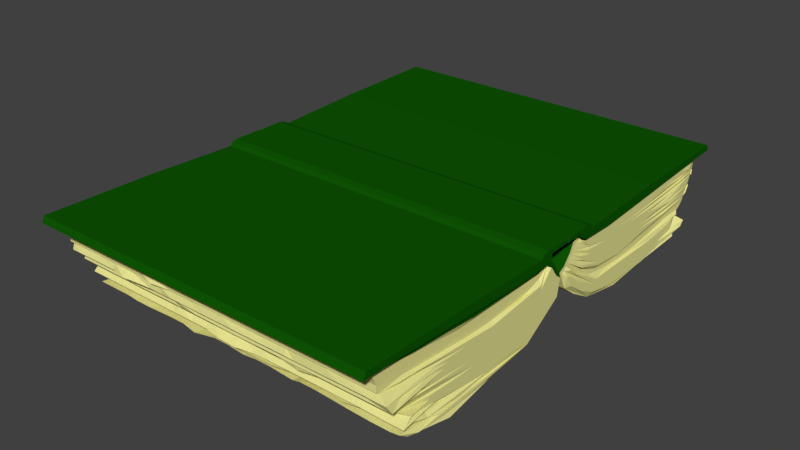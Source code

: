 # Source: livre1.blend  (saved by Blender 2.79.0; exported with 4.5.12 LTS)
import bpy
from mathutils import Matrix  # noqa: F401  (used for matrix-valued properties, if any)

bpy.ops.wm.read_factory_settings(use_empty=True)
scene = bpy.context.scene
scene.name = 'Scene'

# ---- collections
col_collection_1 = bpy.data.collections.new('Collection 1'); scene.collection.children.link(col_collection_1)

# ---- materials (node trees are filled in below, after node groups)
mat_papiern1 = bpy.data.materials.new('papierN1')
mat_papiern1.alpha_threshold = 0.0
mat_papiern1.use_transparent_shadow = False
mat_papiern1.diffuse_color = (0.7991, 0.7682, 0.2918, 1.0)
mat_papiern1.roughness = 0.5
mat_material = bpy.data.materials.new('Material')
mat_material.alpha_threshold = 0.0
mat_material.use_transparent_shadow = False
mat_material.diffuse_color = (0.004777, 0.09306, 0.0009106, 1.0)
mat_material.roughness = 0.5
mat_feu_001 = bpy.data.materials.new('feu.001')
mat_feu_001.alpha_threshold = 0.0
mat_feu_001.use_transparent_shadow = False
mat_feu_001.diffuse_color = (0.7991, 0.147, 0.0356, 1.0)
mat_feu_001.specular_color = (1.0, 0.0, 0.01844)
mat_feu_001.roughness = 0.5
mat_feu_001.specular_intensity = 1.0
mat_glace_001 = bpy.data.materials.new('glace.001')
mat_glace_001.alpha_threshold = 0.0
mat_glace_001.use_transparent_shadow = False
mat_glace_001.diffuse_color = (0.0319, 0.3372, 0.7991, 1.0)
mat_glace_001.roughness = 0.5
mat_foudre_001 = bpy.data.materials.new('foudre.001')
mat_foudre_001.alpha_threshold = 0.0
mat_foudre_001.use_transparent_shadow = False
mat_foudre_001.diffuse_color = (0.7991, 0.7379, 0.05286, 1.0)
mat_foudre_001.specular_color = (0.001911, 0.0, 1.0)
mat_foudre_001.roughness = 0.5
mat_foudre_001.specular_intensity = 1.0
mat_vent = bpy.data.materials.new('vent')
mat_vent.alpha_threshold = 0.0
mat_vent.use_transparent_shadow = False
mat_vent.diffuse_color = (0.5395, 0.9911, 1.0, 1.0)
mat_vent.roughness = 0.5
mat_exterieur = bpy.data.materials.new('exterieur')
mat_exterieur.alpha_threshold = 0.0
mat_exterieur.use_transparent_shadow = False
mat_exterieur.diffuse_color = (0.004777, 0.09306, 0.0009106, 1.0)
mat_exterieur.roughness = 0.5
mat_papiern1_001 = bpy.data.materials.new('papierN1.001')
mat_papiern1_001.alpha_threshold = 0.0
mat_papiern1_001.use_transparent_shadow = False
mat_papiern1_001.diffuse_color = (0.7991, 0.7682, 0.2918, 1.0)
mat_papiern1_001.roughness = 0.5
mat_feu = bpy.data.materials.new('feu')
mat_feu.alpha_threshold = 0.0
mat_feu.use_transparent_shadow = False
mat_feu.diffuse_color = (0.7991, 0.147, 0.0356, 1.0)
mat_feu.specular_color = (1.0, 0.01014, 0.007907)
mat_feu.roughness = 0.5
mat_glace = bpy.data.materials.new('glace')
mat_glace.alpha_threshold = 0.0
mat_glace.use_transparent_shadow = False
mat_glace.diffuse_color = (0.0319, 0.3372, 0.7991, 1.0)
mat_glace.roughness = 0.5
mat_foudre = bpy.data.materials.new('foudre')
mat_foudre.alpha_threshold = 0.0
mat_foudre.use_transparent_shadow = False
mat_foudre.diffuse_color = (0.7991, 0.7379, 0.05286, 1.0)
mat_foudre.specular_color = (0.001846, 0.001573, 1.0)
mat_foudre.roughness = 0.5
mat_vent_001 = bpy.data.materials.new('vent.001')
mat_vent_001.alpha_threshold = 0.0
mat_vent_001.use_transparent_shadow = False
mat_vent_001.diffuse_color = (0.5395, 0.9911, 1.0, 1.0)
mat_vent_001.roughness = 0.5

# ---- material node trees

# ---- world
world_world = bpy.data.worlds.new('World'); scene.world = world_world
world_world.color = (0.05088, 0.05088, 0.05088)
world_world.use_sun_shadow = False
world_world.sun_shadow_jitter_overblur = 0.0
world_world.cycles.sampling_method = 'MANUAL'

# ---- meshes
me_cube = bpy.data.meshes.new('Cube')
me_cube.from_pydata([], [], [])
me_cube.use_remesh_preserve_volume = False
me_cube.use_remesh_preserve_attributes = False
me_cube.use_mirror_vertex_groups = False
me_cube.update()
me_cube_002 = bpy.data.meshes.new('Cube.002')
me_cube_002.from_pydata([(3.307, 4.3, 0.404), (3.357, 4.335, 0.3112), (3.357, 4.377, 0.2237), (3.307, 4.378, 0.1584), (3.307, 4.419, 0.07652), (3.307, 4.428, -0.06447), (3.307, 4.232, 0.5131), (3.307, 4.159, 0.595), (3.307, 4.159, 0.6541), (3.307, 4.037, 0.7724), (3.307, 3.959, 0.7997), (3.366, 3.977, 0.8868), (3.307, 4.009, 0.9907), (3.434, 3.918, 1.081), (3.434, 3.89, 1.189), (3.307, 3.723, 1.254), (3.307, 2.795, 1.358), (3.307, 1.797, 1.423), (3.307, 0.9103, 1.255), (3.307, 0.4606, 0.993), (3.307, 0.1486, 0.7518), (3.366, 0.1106, 0.3147), (3.366, 0.2566, 0.1385), (3.366, 0.3453, -0.02535), (3.366, 0.5423, -0.01355), (3.366, 0.4289, -0.1685), (3.366, 4.224, -0.1413), (3.307, 4.455, -0.1352), (3.307, 3.575, 1.163), (3.307, 3.127, 1.218), (3.307, 2.619, 1.289), (3.307, 1.965, 1.294), (3.307, 1.462, 1.273), (3.307, 0.9276, 1.158), (3.307, 0.5837, 0.9834), (3.307, 0.2508, 0.7433), (3.307, 0.1144, 0.5195), (3.307, 0.05038, 0.4415), (3.366, 0.1142, 0.4067), (3.366, 0.1641, 0.3512), (3.366, 0.2252, 0.3067), (3.307, 0.2359, 0.2669), (3.366, 0.3085, 0.1846), (3.366, 0.3418, 0.129), (3.366, 0.3696, 0.0624), (3.366, 0.4196, 0.01798), (3.366, 0.4696, 0.01798), (3.366, 0.2641, 0.5678), (3.366, 0.4807, 0.751), (3.366, 0.7583, 0.9454), (3.366, 1.053, 1.056), (3.366, 1.464, 1.14), (3.366, 1.947, 1.151), (3.366, 2.147, 1.168), (3.366, 2.635, 1.168), (3.366, 3.207, 1.129), (3.366, 3.674, 1.062), (3.366, 3.666, 0.9368), (3.366, 3.272, 1.026), (3.366, 2.783, 1.059), (3.366, 2.244, 1.065), (3.366, 1.767, 1.048), (3.366, 1.389, 1.026), (3.366, 1.05, 0.9535), (3.366, 0.7281, 0.8202), (3.366, 0.4172, 0.6036), (3.366, 0.2395, 0.437), (3.366, 3.891, -0.03039), (3.366, 3.091, 0.008482), (3.366, 2.369, 0.07512), (3.366, 1.658, 0.1084), (3.366, 0.9753, 0.1029), (3.366, 0.581, 0.05846), (3.366, 0.6584, 0.1402), (3.366, 1.314, 0.1624), (3.366, 2.002, 0.179), (3.366, 2.746, 0.1124), (3.366, 3.23, 0.07351), (3.366, 4.151, 0.04019), (3.366, 0.7805, 0.2179), (3.366, 1.652, 0.2401), (3.366, 2.508, 0.1957), (3.366, 3.191, 0.129), (3.366, 3.824, 0.1068), (3.366, 0.6917, 0.2679), (3.366, 1.269, 0.3179), (3.366, 1.986, 0.2845), (3.366, 3.024, 0.2068), (3.366, 3.852, 0.179), (3.366, 0.775, 0.3678), (3.366, 1.458, 0.4178), (3.366, 2.174, 0.3456), (3.366, 3.041, 0.3012), (3.366, 3.674, 0.2956), (3.366, 3.45, 0.363), (3.366, 2.678, 0.363), (3.366, 1.906, 0.4796), (3.366, 1.134, 0.5296), (3.366, 0.7013, 0.4074), (3.366, 0.4792, 0.2852), (3.366, 0.564, 0.3956), (3.366, 1.008, 0.5622), (3.366, 1.564, 0.59), (3.366, 2.452, 0.5011), (3.366, 2.874, 0.44), (3.366, 3.613, 0.4567), (3.307, 3.095, 0.5295), (3.307, 2.364, 0.5786), (3.307, 1.627, 0.6823), (3.307, 1.032, 0.6496), (3.307, 0.5628, 0.5022), (3.307, 0.5416, 0.5397), (3.307, 1.076, 0.7144), (3.307, 1.71, 0.769), (3.307, 2.495, 0.6762), (3.307, 3.276, 0.6216), (3.366, 3.432, 0.71), (3.366, 2.449, 0.7822), (3.366, 1.788, 0.8433), (3.366, 1.116, 0.7878), (3.366, 0.544, 0.5934), (3.366, 0.4973, 0.6066), (3.366, 0.9416, 0.8232), (3.366, 1.569, 0.9232), (3.366, 2.18, 0.9509), (3.366, 2.991, 0.8843), (3.366, 3.563, 0.801), (3.366, 3.685, 0.8627), (3.307, 3.253, 0.9334), (3.307, 2.806, 0.9703), (3.307, 3.23, 0.894), (3.307, 3.532, 0.8334), (3.366, 3.856, 0.8386), (-3.291, 4.419, 0.07652), (-3.291, 4.378, 0.1584), (-3.291, 4.369, 0.2357), (-3.291, 4.332, 0.313), (-3.291, 4.159, 0.6541), (-3.291, 4.037, 0.7724), (-3.291, 4.3, 0.404), (-3.291, 4.232, 0.5131), (-3.291, 4.159, 0.595), (-3.291, 4.428, -0.06447), (-3.348, 4.546, -0.1524), (-3.291, 3.959, 0.7997), (-3.291, 3.896, 0.8861), (-3.425, 4.013, 0.9861), (-3.425, 3.918, 1.081), (-3.291, 3.891, 1.186), (-3.348, 3.801, 1.262), (-3.291, 2.795, 1.358), (-3.291, 1.797, 1.423), (-3.291, 0.9103, 1.255), (-3.291, 0.4606, 0.993), (-3.291, 0.1486, 0.7518), (-3.291, 0.09595, 0.3238), (-3.291, 0.2395, 0.1507), (-3.291, 0.3266, -0.0104), (-3.291, 0.422, -0.05883), (-3.291, 0.5203, 0.0012), (-3.348, 1.242, 0.04783), (-3.348, 3.458, -0.1024), (-3.348, 3.65, 1.169), (-3.348, 3.195, 1.225), (-3.348, 2.678, 1.297), (-3.348, 2.012, 1.302), (-3.348, 1.501, 1.28), (-3.348, 0.9567, 1.164), (-3.348, 0.6069, 0.9859), (-3.348, 0.2681, 0.7415), (-3.348, 0.1293, 0.5138), (-3.291, 0.05038, 0.4415), (-3.291, 0.0995, 0.4142), (-3.291, 0.1486, 0.3596), (-3.291, 0.2086, 0.316), (-3.291, 0.2359, 0.2669), (-3.291, 0.2905, 0.1959), (-3.291, 0.3233, 0.1413), (-3.291, 0.3505, 0.07584), (-3.291, 0.3997, 0.03218), (-3.291, 0.4488, 0.03218), (-3.348, 0.2641, 0.5678), (-3.348, 0.4807, 0.751), (-3.348, 0.7583, 0.9454), (-3.348, 1.053, 1.056), (-3.348, 1.464, 1.14), (-3.348, 1.947, 1.151), (-3.348, 2.147, 1.168), (-3.348, 2.635, 1.168), (-3.348, 3.207, 1.129), (-3.348, 3.674, 1.062), (-3.348, 3.666, 0.9368), (-3.348, 3.272, 1.026), (-3.348, 2.783, 1.059), (-3.348, 2.244, 1.065), (-3.348, 1.767, 1.048), (-3.348, 1.389, 1.026), (-3.348, 1.05, 0.9535), (-3.348, 0.7281, 0.8202), (-3.348, 0.4172, 0.6036), (-3.348, 0.2395, 0.437), (-3.348, 3.891, -0.03039), (-3.348, 3.091, 0.008482), (-3.348, 2.369, 0.07512), (-3.348, 1.658, 0.1084), (-3.348, 0.9753, 0.1029), (-3.348, 0.581, 0.05846), (-3.348, 0.6584, 0.1402), (-3.348, 1.314, 0.1624), (-3.348, 2.002, 0.179), (-3.348, 2.746, 0.1124), (-3.348, 3.23, 0.07351), (-3.348, 4.151, 0.04019), (-3.348, 0.7805, 0.2179), (-3.348, 1.652, 0.2401), (-3.348, 2.508, 0.1957), (-3.348, 3.191, 0.129), (-3.348, 3.824, 0.1068), (-3.348, 0.6917, 0.2679), (-3.348, 1.269, 0.3179), (-3.348, 1.986, 0.2845), (-3.348, 3.024, 0.2068), (-3.348, 3.852, 0.179), (-3.348, 0.775, 0.3678), (-3.348, 1.458, 0.4178), (-3.348, 2.174, 0.3456), (-3.348, 3.041, 0.3012), (-3.348, 3.674, 0.2956), (-3.348, 3.45, 0.363), (-3.348, 2.678, 0.363), (-3.348, 1.906, 0.4796), (-3.348, 1.134, 0.5296), (-3.348, 0.7013, 0.4074), (-3.348, 0.4792, 0.2852), (-3.348, 0.564, 0.3956), (-3.348, 1.008, 0.5622), (-3.348, 1.564, 0.59), (-3.348, 2.452, 0.5011), (-3.348, 2.874, 0.44), (-3.348, 3.613, 0.4567), (-3.348, 3.162, 0.524), (-3.348, 2.418, 0.574), (-3.348, 1.668, 0.6795), (-3.348, 1.063, 0.6462), (-3.348, 0.5856, 0.4962), (-3.348, 0.564, 0.5344), (-3.348, 1.108, 0.7121), (-3.348, 1.752, 0.7677), (-3.348, 2.552, 0.6733), (-3.348, 3.346, 0.6177), (-3.291, 3.36, 0.7123), (-3.291, 2.394, 0.7833), (-3.291, 1.744, 0.8433), (-3.291, 1.084, 0.7887), (-3.291, 0.5219, 0.5977), (-3.291, 0.4761, 0.6107), (-3.291, 0.9127, 0.8235), (-3.291, 1.529, 0.9218), (-3.291, 2.13, 0.9491), (-3.291, 2.927, 0.8836), (-3.291, 3.489, 0.8017), (-3.348, 3.685, 0.8627), (-3.348, 3.323, 0.935), (-3.348, 2.868, 0.9725), (-3.348, 3.299, 0.8949), (-3.348, 3.607, 0.8333), (-3.348, 3.856, 0.8386), (-3.348, 4.224, -0.1413), (-3.348, 2.275, -0.04131), (-3.348, 0.5247, 0.004921), (-3.348, 0.4423, -0.07463), (-3.348, 0.4289, -0.1685), (-3.348, 0.54, -0.261), (-3.348, 0.6677, -0.2277), (-3.348, 0.7066, -0.1666), (-3.348, 2.561, -0.2388), (-3.348, 4.763, -0.1535), (-3.348, 4.706, -0.2715), (3.366, 4.763, -0.1535), (3.366, 4.706, -0.2715), (3.366, 0.7066, -0.1666), (3.366, 0.6677, -0.2277), (3.366, 0.54, -0.261), (3.366, 2.561, -0.2388), (3.366, 0.4423, -0.07463), (3.366, 1.242, 0.008667), (3.366, 2.275, -0.04131), (3.366, 3.458, -0.1024), (3.366, 4.546, -0.1524), (3.462, 4.706, -0.2715), (3.462, 4.763, -0.1535), (3.462, 2.561, -0.2388), (3.462, 0.7066, -0.1666), (3.462, 0.6677, -0.2277), (3.462, 0.54, -0.261), (3.462, 0.4289, -0.1685), (3.462, 0.5423, -0.01354), (3.462, 1.242, 0.008671), (3.462, 0.4423, -0.07463), (3.462, 2.275, -0.04131), (3.462, 3.458, -0.1024), (3.462, 4.224, -0.1413), (3.462, 4.546, -0.1524), (-3.404, 4.763, -0.1535), (-3.404, 4.546, -0.1524), (-3.404, 4.224, -0.1413), (-3.404, 3.458, -0.1024), (-3.404, 2.275, -0.04131), (-3.404, 4.706, -0.2715), (-3.404, 2.561, -0.2388), (-3.404, 0.7066, -0.1666), (-3.404, 0.6677, -0.2277), (-3.404, 0.54, -0.2611), (-3.404, 0.4289, -0.1685), (-3.404, 0.5423, -0.01355), (-3.404, 1.242, 0.008665), (-3.404, 0.4423, -0.07463), (3.328, 4.443, -0.1159), (2.913, 4.443, -0.1159), (2.247, 4.518, -0.08037), (1.841, 4.428, -0.06447), (1.474, 4.428, -0.06447), (1.108, 4.428, -0.06447), (0.7549, 4.518, -0.08037), (0.3819, 4.518, -0.08037), (0.008913, 4.518, -0.08037), (-0.3587, 4.428, -0.06447), (-0.7252, 4.428, -0.06447), (-1.092, 4.428, -0.06447), (-1.458, 4.428, -0.06447), (-2.064, 4.443, -0.1159), (-2.479, 4.443, -0.1159), (-2.558, 4.428, -0.06447), (-2.925, 4.428, -0.06447), (-2.925, 4.419, 0.07652), (-2.558, 4.419, 0.07652), (-2.479, 4.433, 0.0436), (-2.064, 4.433, 0.0436), (-1.458, 4.419, 0.07652), (-1.235, 4.433, 0.0436), (-0.8198, 4.433, 0.0436), (-0.3587, 4.419, 0.07652), (0.007876, 4.419, 0.07652), (0.3744, 4.419, 0.07652), (0.7549, 4.509, 0.06309), (1.108, 4.419, 0.07652), (1.669, 4.433, 0.0436), (2.083, 4.433, 0.0436), (2.207, 4.419, 0.07652), (2.913, 4.433, 0.0436), (3.328, 4.433, 0.0436), (2.94, 4.232, 0.5131), (2.913, 4.222, 0.5376), (2.498, 4.222, 0.5376), (1.841, 4.232, 0.5131), (1.474, 4.232, 0.5131), (1.108, 4.232, 0.5131), (0.741, 4.232, 0.5131), (0.4245, 4.222, 0.5376), (0.00973, 4.222, 0.5376), (-0.3587, 4.232, 0.5131), (-0.8198, 4.222, 0.5376), (-1.235, 4.222, 0.5376), (-1.458, 4.232, 0.5131), (-1.825, 4.232, 0.5131), (-2.191, 4.232, 0.5131), (-2.894, 4.222, 0.5376), (-3.308, 4.222, 0.5376), (-2.925, 4.159, 0.595), (-2.558, 4.159, 0.595), (-2.479, 4.14, 0.6302), (-2.064, 4.14, 0.6302), (-1.458, 4.159, 0.595), (-1.092, 4.159, 0.595), (-0.7252, 4.159, 0.595), (-0.3587, 4.159, 0.595), (0.007876, 4.159, 0.595), (0.3744, 4.159, 0.595), (0.741, 4.159, 0.595), (1.108, 4.159, 0.595), (1.474, 4.159, 0.595), (1.841, 4.159, 0.595), (2.247, 4.245, 0.5906), (2.62, 4.245, 0.5906), (2.94, 4.159, 0.595), (2.94, 4.455, -0.1352), (2.62, 4.546, -0.1524), (2.247, 4.546, -0.1524), (1.841, 4.455, -0.1352), (1.474, 4.455, -0.1352), (1.108, 4.455, -0.1352), (0.7549, 4.546, -0.1524), (0.3819, 4.546, -0.1524), (0.008913, 4.546, -0.1524), (-0.3641, 4.546, -0.1524), (-0.737, 4.546, -0.1524), (-1.092, 4.455, -0.1352), (-1.458, 4.455, -0.1352), (-1.825, 4.455, -0.1352), (-2.191, 4.455, -0.1352), (-2.558, 4.455, -0.1352), (-2.975, 4.546, -0.1524), (2.94, 4.037, 0.7724), (2.574, 4.037, 0.7724), (2.207, 4.037, 0.7724), (1.841, 4.037, 0.7724), (1.474, 4.037, 0.7724), (1.108, 4.037, 0.7724), (0.741, 4.037, 0.7724), (0.3744, 4.037, 0.7724), (0.007877, 4.037, 0.7724), (-0.405, 4.001, 0.8309), (-0.8198, 4.001, 0.8309), (-1.092, 4.037, 0.7724), (-1.458, 4.037, 0.7724), (-1.825, 4.037, 0.7724), (-2.191, 4.037, 0.7724), (-2.558, 4.037, 0.7724), (-2.925, 4.037, 0.7724), (-2.925, 3.959, 0.7997), (-2.558, 3.959, 0.7997), (-2.191, 3.959, 0.7997), (-1.825, 3.959, 0.7997), (-1.458, 3.959, 0.7997), (-1.11, 4.042, 0.7989), (-0.7252, 3.959, 0.7997), (-0.3587, 3.959, 0.7997), (0.007876, 3.959, 0.7997), (0.3744, 3.959, 0.7997), (0.741, 3.959, 0.7997), (1.108, 3.959, 0.7997), (1.474, 3.959, 0.7997), (1.841, 3.959, 0.7997), (2.207, 3.959, 0.7997), (2.574, 3.959, 0.7997), (2.94, 3.959, 0.7997), (2.94, 3.896, 0.8861), (2.574, 3.896, 0.8861), (2.207, 3.896, 0.8861), (1.874, 3.977, 0.8868), (1.474, 3.896, 0.8861), (1.108, 3.896, 0.8861), (0.741, 3.896, 0.8861), (0.3744, 3.896, 0.8861), (0.008913, 3.977, 0.8868), (-0.3587, 3.896, 0.8861), (-0.7252, 3.896, 0.8861), (-1.092, 3.896, 0.8861), (-1.458, 3.896, 0.8861), (-1.825, 3.896, 0.8861), (-2.191, 3.896, 0.8861), (-2.558, 3.896, 0.8861), (-2.925, 3.896, 0.8861), (-3.044, 4.013, 0.9861), (-2.663, 4.013, 0.9861), (-2.282, 4.013, 0.9861), (-1.825, 4.009, 0.9907), (-1.458, 4.009, 0.9907), (-1.092, 4.009, 0.9907), (-0.7252, 4.009, 0.9907), (-0.3587, 4.009, 0.9907), (0.008912, 4.092, 0.9933), (0.3857, 4.013, 0.9861), (0.7668, 4.013, 0.9861), (1.108, 4.009, 0.9907), (1.529, 4.013, 0.9861), (1.944, 4.099, 0.9888), (2.291, 4.013, 0.9861), (2.672, 4.013, 0.9861), (2.94, 4.009, 0.9907), (-3.044, 3.918, 1.081), (-2.663, 3.918, 1.081), (-2.282, 3.918, 1.081), (-1.825, 3.918, 1.082), (-1.52, 3.918, 1.081), (-1.139, 3.918, 1.081), (-0.7252, 3.918, 1.082), (-0.3765, 3.918, 1.081), (0.004596, 3.918, 1.081), (0.3857, 3.918, 1.081), (0.7668, 3.918, 1.081), (1.128, 4.0, 1.086), (1.557, 4.003, 1.085), (1.944, 4.003, 1.085), (2.332, 4.003, 1.085), (2.72, 4.003, 1.085), (3.053, 3.918, 1.081), (-2.925, 3.891, 1.186), (-2.663, 3.89, 1.189), (-2.282, 3.89, 1.189), (-1.825, 3.891, 1.186), (-1.52, 3.89, 1.189), (-1.139, 3.89, 1.189), (-0.737, 3.972, 1.192), (-0.3765, 3.89, 1.189), (0.004596, 3.89, 1.189), (0.3744, 3.891, 1.186), (0.741, 3.891, 1.186), (1.148, 3.89, 1.189), (1.529, 3.89, 1.189), (1.841, 3.891, 1.186), (2.291, 3.89, 1.189), (2.672, 3.89, 1.189), (3.053, 3.89, 1.189), (2.993, 3.685, 0.8627), (2.62, 3.685, 0.8627), (2.207, 3.609, 0.8624), (1.841, 3.609, 0.8624), (1.474, 3.609, 0.8624), (1.108, 3.609, 0.8624), (0.741, 3.609, 0.8624), (0.3744, 3.609, 0.8624), (0.008913, 3.685, 0.8627), (-0.3587, 3.609, 0.8624), (-0.7252, 3.609, 0.8624), (-1.092, 3.609, 0.8624), (-1.458, 3.609, 0.8624), (-1.825, 3.609, 0.8624), (-2.191, 3.609, 0.8624), (-2.558, 3.609, 0.8624), (-2.925, 3.609, 0.8624), (-2.925, 3.723, 1.254), (-2.663, 3.715, 1.26), (-2.282, 3.715, 1.26), (-1.825, 3.723, 1.254), (-1.458, 3.723, 1.254), (-1.092, 3.723, 1.254), (-0.737, 3.801, 1.262), (-0.3587, 3.723, 1.254), (0.007876, 3.723, 1.254), (0.3744, 3.723, 1.254), (0.741, 3.723, 1.254), (1.148, 3.715, 1.26), (1.529, 3.715, 1.26), (1.841, 3.723, 1.254), (2.207, 3.723, 1.254), (2.574, 3.723, 1.254), (2.94, 3.723, 1.254), (2.94, 3.253, 0.9334), (2.574, 3.253, 0.9334), (2.207, 3.253, 0.9334), (1.841, 3.253, 0.9334), (1.474, 3.253, 0.9334), (1.108, 3.253, 0.9334), (0.741, 3.253, 0.9334), (0.3744, 3.253, 0.9334), (0.007877, 3.253, 0.9334), (-0.3587, 3.253, 0.9334), (-0.7252, 3.253, 0.9334), (-1.092, 3.253, 0.9334), (-1.458, 3.253, 0.9334), (-1.825, 3.253, 0.9334), (-2.191, 3.253, 0.9334), (-2.558, 3.253, 0.9334), (-2.925, 3.253, 0.9334), (-2.925, 2.795, 1.358), (-2.558, 2.795, 1.358), (-2.191, 2.795, 1.358), (-1.825, 2.795, 1.358), (-1.458, 2.795, 1.358), (-1.092, 2.795, 1.358), (-0.7252, 2.795, 1.358), (-0.3587, 2.795, 1.358), (0.007876, 2.795, 1.358), (0.3819, 2.857, 1.367), (0.741, 2.795, 1.358), (1.108, 2.795, 1.358), (1.474, 2.795, 1.358), (1.841, 2.795, 1.358), (2.207, 2.795, 1.358), (2.62, 2.857, 1.367), (2.94, 2.795, 1.358), (2.94, 2.806, 0.9703), (2.574, 2.806, 0.9703), (2.207, 2.806, 0.9703), (1.874, 2.868, 0.9725), (1.474, 2.806, 0.9703), (1.108, 2.806, 0.9703), (0.741, 2.806, 0.9703), (0.3744, 2.806, 0.9703), (0.007877, 2.806, 0.9703), (-0.3587, 2.806, 0.9703), (-0.7252, 2.806, 0.9703), (-1.092, 2.806, 0.9703), (-1.458, 2.806, 0.9703), (-1.856, 2.868, 0.9725), (-2.191, 2.806, 0.9703), (-2.558, 2.806, 0.9703), (-2.925, 2.806, 0.9703), (-2.925, 1.797, 1.423), (-2.558, 1.797, 1.423), (-2.191, 1.797, 1.423), (-1.825, 1.797, 1.423), (-1.458, 1.797, 1.423), (-1.092, 1.797, 1.423), (-0.7252, 1.797, 1.423), (-0.3587, 1.797, 1.423), (0.007876, 1.797, 1.423), (0.3744, 1.797, 1.423), (0.741, 1.797, 1.423), (1.108, 1.797, 1.423), (1.474, 1.797, 1.423), (1.841, 1.797, 1.423), (2.207, 1.797, 1.423), (2.574, 1.797, 1.423), (2.94, 1.797, 1.423), (2.94, 3.23, 0.894), (2.574, 3.23, 0.894), (2.207, 3.23, 0.894), (1.841, 3.23, 0.894), (1.474, 3.23, 0.894), (1.108, 3.23, 0.894), (0.741, 3.23, 0.894), (0.3744, 3.23, 0.894), (0.007877, 3.23, 0.894), (-0.3587, 3.23, 0.894), (-0.7252, 3.23, 0.894), (-1.092, 3.23, 0.894), (-1.458, 3.23, 0.894), (-1.825, 3.23, 0.894), (-2.229, 3.299, 0.8949), (-2.558, 3.23, 0.894), (-2.925, 3.23, 0.894), (-2.925, 0.9103, 1.255), (-2.602, 0.9391, 1.262), (-2.191, 0.9103, 1.255), (-1.825, 0.9103, 1.255), (-1.458, 0.9103, 1.255), (-1.092, 0.9103, 1.255), (-0.7252, 0.9103, 1.255), (-0.3587, 0.9103, 1.255), (0.007876, 0.9103, 1.255), (0.3744, 0.9103, 1.255), (0.741, 0.9103, 1.255), (1.128, 0.9391, 1.262), (1.474, 0.9103, 1.255), (1.841, 0.9103, 1.255), (2.207, 0.9103, 1.255), (2.574, 0.9103, 1.255), (2.94, 0.9103, 1.255), (2.94, 3.532, 0.8334), (2.574, 3.532, 0.8334), (2.207, 3.532, 0.8334), (1.841, 3.532, 0.8334), (1.474, 3.532, 0.8334), (1.108, 3.532, 0.8334), (0.741, 3.532, 0.8334), (0.3744, 3.532, 0.8334), (0.007877, 3.532, 0.8334), (-0.3587, 3.532, 0.8334), (-0.7252, 3.532, 0.8334), (-1.092, 3.532, 0.8334), (-1.458, 3.532, 0.8334), (-1.825, 3.532, 0.8334), (-2.229, 3.607, 0.8333), (-2.558, 3.532, 0.8334), (-2.925, 3.532, 0.8334), (-2.925, 0.4606, 0.993), (-2.558, 0.4606, 0.993), (-2.191, 0.4606, 0.993), (-1.825, 0.4606, 0.993), (-1.458, 0.4606, 0.993), (-1.092, 0.4606, 0.993), (-0.7252, 0.4606, 0.993), (-0.3587, 0.4606, 0.993), (0.007876, 0.4606, 0.993), (0.3744, 0.4606, 0.993), (0.741, 0.4606, 0.993), (1.108, 0.4606, 0.993), (1.474, 0.4606, 0.993), (1.841, 0.4606, 0.993), (2.207, 0.4606, 0.993), (2.574, 0.4606, 0.993), (2.94, 0.4606, 0.993), (2.94, 3.777, 0.8387), (2.574, 3.777, 0.8387), (2.207, 3.777, 0.8387), (1.874, 3.856, 0.8386), (1.501, 3.856, 0.8386), (1.128, 3.856, 0.8386), (0.7549, 3.856, 0.8386), (0.3744, 3.777, 0.8387), (0.007877, 3.777, 0.8387), (-0.3587, 3.777, 0.8387), (-0.7252, 3.777, 0.8387), (-1.092, 3.777, 0.8387), (-1.458, 3.777, 0.8387), (-1.856, 3.856, 0.8386), (-2.191, 3.777, 0.8387), (-2.558, 3.777, 0.8387), (-2.925, 3.777, 0.8387), (-2.925, 0.1486, 0.7518), (-2.558, 0.1486, 0.7518), (-2.191, 0.1486, 0.7518), (-1.825, 0.1486, 0.7518), (-1.458, 0.1486, 0.7518), (-1.092, 0.1486, 0.7518), (-0.7252, 0.1486, 0.7518), (-0.3587, 0.1486, 0.7518), (0.007876, 0.1486, 0.7518), (0.3744, 0.1486, 0.7518), (0.741, 0.1486, 0.7518), (1.108, 0.1486, 0.7518), (1.474, 0.1486, 0.7518), (1.841, 0.1486, 0.7518), (2.207, 0.1486, 0.7518), (2.574, 0.1486, 0.7518), (2.94, 0.1486, 0.7518), (-3.308, 4.387, 0.1362), (-2.894, 4.387, 0.1362), (-2.191, 4.378, 0.1584), (-1.825, 4.378, 0.1584), (-1.458, 4.378, 0.1584), (-1.235, 4.387, 0.1362), (-0.8198, 4.387, 0.1362), (-0.3587, 4.378, 0.1584), (0.007876, 4.378, 0.1584), (0.3744, 4.378, 0.1584), (0.741, 4.378, 0.1584), (1.108, 4.378, 0.1584), (1.669, 4.387, 0.1362), (2.083, 4.387, 0.1362), (2.207, 4.378, 0.1584), (2.574, 4.378, 0.1584), (2.94, 4.378, 0.1584), (3.097, 4.377, 0.2237), (2.574, 4.369, 0.2357), (2.207, 4.369, 0.2357), (1.841, 4.369, 0.2357), (1.474, 4.369, 0.2357), (1.108, 4.369, 0.2357), (0.741, 4.369, 0.2357), (0.3744, 4.369, 0.2357), (0.007877, 4.369, 0.2357), (-0.3587, 4.369, 0.2357), (-0.7252, 4.369, 0.2357), (-1.092, 4.369, 0.2357), (-1.458, 4.369, 0.2357), (-1.825, 4.369, 0.2357), (-2.191, 4.369, 0.2357), (-2.894, 4.377, 0.2237), (-3.308, 4.377, 0.2237), (-2.925, 4.332, 0.313), (-2.558, 4.332, 0.313), (-2.191, 4.332, 0.313), (-1.825, 4.332, 0.313), (-1.458, 4.332, 0.313), (-1.092, 4.332, 0.313), (-0.7252, 4.332, 0.313), (-0.3587, 4.332, 0.313), (0.007876, 4.332, 0.313), (0.3744, 4.332, 0.313), (0.741, 4.332, 0.313), (1.108, 4.332, 0.313), (1.669, 4.335, 0.3112), (2.083, 4.335, 0.3112), (2.207, 4.332, 0.313), (2.574, 4.332, 0.313), (3.097, 4.335, 0.3112), (2.94, 4.159, 0.6541), (2.62, 4.245, 0.6508), (2.247, 4.245, 0.6508), (1.841, 4.159, 0.6541), (1.474, 4.159, 0.6541), (1.108, 4.159, 0.6541), (0.7549, 4.245, 0.6508), (0.3744, 4.159, 0.6541), (0.007877, 4.159, 0.6541), (-0.405, 4.14, 0.6971), (-0.8198, 4.14, 0.6971), (-1.092, 4.159, 0.6541), (-1.458, 4.159, 0.6541), (-2.064, 4.14, 0.6971), (-2.479, 4.14, 0.6971), (-2.558, 4.159, 0.6541), (-2.925, 4.159, 0.6541), (2.94, 4.3, 0.404), (2.913, 4.299, 0.4141), (2.498, 4.299, 0.4141), (2.083, 4.299, 0.4141), (1.669, 4.299, 0.4141), (1.108, 4.3, 0.404), (0.741, 4.3, 0.404), (0.4245, 4.299, 0.4141), (0.00973, 4.299, 0.4141), (-0.3587, 4.3, 0.404), (-0.8198, 4.299, 0.4141), (-1.235, 4.299, 0.4141), (-1.458, 4.3, 0.404), (-1.856, 4.389, 0.3963), (-2.191, 4.3, 0.404), (-2.894, 4.299, 0.4141), (-3.308, 4.299, 0.4141), (-3.348, 4.226, -0.1457), (3.366, 4.226, -0.1457), (-3.348, 3.46, -0.1057), (3.366, 3.46, -0.1057), (-3.348, 2.267, -0.04575), (3.366, 2.267, -0.04575), (-3.348, 1.234, 0.01422), (3.366, 1.234, 0.01422), (-3.348, 0.5478, 0.01923), (3.366, 0.5478, -0.0191), (3.307, -0.02603, 0.3875), (-3.291, -0.02603, 0.3875), (-3.348, -0.01563, -0.177), (3.366, -0.01563, -0.177), (3.462, -0.01563, -0.177), (-3.404, -0.01563, -0.177), (-3.348, 0.01843, -0.256), (3.366, 0.01843, -0.256), (3.462, 0.01843, -0.256), (-3.404, 0.01843, -0.256)], [(806, 810)], [(12, 13, 28, 29, 30, 31, 32, 33, 34, 35, 36, 37, 38, 47, 48, 49, 50, 51, 52, 53, 54, 55, 56), (12, 56, 55, 54, 53, 52, 51, 50, 49, 48, 47, 38, 39, 66, 65, 64, 63, 62, 61, 60, 59, 58, 57, 11), (10, 126, 125, 124, 123, 122, 121, 39, 40, 120, 119, 118, 117, 116, 9), (9, 116, 117, 118, 119, 120, 40, 41, 111, 112, 113, 114, 115, 8), (8, 115, 114, 113, 112, 111, 41, 110, 109, 108, 107, 106, 7), (7, 106, 107, 108, 109, 110, 41, 42, 100, 101, 102, 103, 104, 105, 6), (6, 105, 104, 103, 102, 101, 100, 42, 99, 98, 97, 96, 95, 94, 0), (0, 94, 95, 96, 97, 98, 99, 42, 43, 89, 90, 91, 92, 93, 1), (1, 93, 92, 91, 90, 89, 43, 84, 85, 86, 87, 88, 2), (2, 88, 87, 86, 85, 84, 43, 44, 79, 80, 81, 82, 83, 3), (3, 83, 82, 81, 80, 79, 44, 45, 73, 74, 75, 76, 77, 78, 4), (4, 78, 77, 76, 75, 74, 73, 45, 46, 72, 71, 70, 69, 68, 67, 5), (27, 5, 67, 68, 69, 70, 71, 72, 46, 24, 285, 286, 287, 26), (11, 57, 58, 59, 60, 61, 62, 63, 64, 65, 66, 39, 121, 122, 123, 124, 125, 126, 10, 132, 131, 130, 129, 128, 127), (146, 190, 189, 188, 187, 186, 185, 184, 183, 182, 181, 172, 171, 170, 169, 168, 167, 166, 165, 164, 163, 162, 147), (146, 145, 191, 192, 193, 194, 195, 196, 197, 198, 199, 200, 173, 172, 181, 182, 183, 184, 185, 186, 187, 188, 189, 190), (144, 138, 250, 251, 252, 253, 254, 174, 173, 255, 256, 257, 258, 259, 260), (138, 137, 249, 248, 247, 246, 245, 175, 174, 254, 253, 252, 251, 250), (137, 141, 240, 241, 242, 243, 244, 175, 245, 246, 247, 248, 249), (141, 140, 239, 238, 237, 236, 235, 234, 176, 175, 244, 243, 242, 241, 240), (140, 139, 228, 229, 230, 231, 232, 233, 176, 234, 235, 236, 237, 238, 239), (139, 136, 227, 226, 225, 224, 223, 177, 176, 233, 232, 231, 230, 229, 228), (136, 135, 222, 221, 220, 219, 218, 177, 223, 224, 225, 226, 227), (135, 134, 217, 216, 215, 214, 213, 178, 177, 218, 219, 220, 221, 222), (134, 133, 212, 211, 210, 209, 208, 207, 179, 178, 213, 214, 215, 216, 217), (133, 142, 201, 202, 203, 204, 205, 206, 180, 179, 207, 208, 209, 210, 211, 212), (143, 267, 161, 268, 160, 159, 180, 206, 205, 204, 203, 202, 201, 142), (145, 261, 262, 263, 264, 265, 266, 144, 260, 259, 258, 257, 256, 255, 173, 200, 199, 198, 197, 196, 195, 194, 193, 192, 191), (25, 284, 158, 271), (334, 333, 142, 133), (368, 367, 140, 141), (333, 401, 143, 142), (419, 418, 138, 144), (453, 452, 145, 146), (470, 453, 146, 147), (487, 470, 147, 148), (452, 520, 261, 145), (521, 487, 148, 149), (520, 554, 262, 261), (555, 521, 149, 150), (554, 588, 263, 262), (589, 555, 150, 151), (588, 622, 264, 263), (623, 589, 151, 152), (622, 656, 265, 264), (657, 623, 152, 153), (656, 690, 266, 265), (691, 657, 153, 154), (690, 419, 144, 266), (708, 334, 133, 134), (22, 21, 155, 156), (742, 741, 135, 136), (23, 22, 156, 157), (418, 775, 137, 138), (284, 23, 157, 158), (367, 792, 139, 140), (775, 368, 141, 137), (741, 708, 134, 135), (792, 742, 136, 139), (267, 143, 304, 305), (273, 272, 312, 311), (283, 280, 274, 275), (279, 283, 275, 277), (288, 278, 276, 143), (280, 281, 273, 274), (281, 282, 272, 273), (278, 279, 277, 276), (284, 25, 295, 298), (286, 285, 297, 299), (287, 286, 299, 300), (279, 278, 290, 289), (26, 287, 300, 301), (280, 283, 291, 292), (288, 26, 301, 302), (283, 279, 289, 291), (278, 288, 302, 290), (281, 280, 292, 293), (282, 281, 293, 294), (285, 24, 296, 297), (24, 284, 298, 296), (161, 267, 305, 306), (268, 161, 306, 307), (314, 269, 801, 799, 268, 307, 315), (270, 269, 314, 316), (271, 270, 316, 313), (276, 277, 308, 303), (275, 274, 310, 309), (277, 275, 309, 308), (274, 273, 311, 310), (143, 276, 303, 304), (0, 1, 758, 776), (776, 758, 757, 777), (777, 757, 756, 778), (778, 756, 755, 779), (779, 755, 754, 780), (780, 754, 753, 781), (781, 753, 752, 782), (782, 752, 751, 783), (783, 751, 750, 784), (784, 750, 749, 785), (785, 749, 748, 786), (786, 748, 747, 787), (787, 747, 746, 788), (788, 746, 745, 789), (789, 745, 744, 790), (790, 744, 743, 791), (791, 743, 742, 792), (2, 3, 724, 725), (725, 724, 723, 726), (726, 723, 722, 727), (727, 722, 721, 728), (728, 721, 720, 729), (729, 720, 719, 730), (730, 719, 718, 731), (731, 718, 717, 732), (732, 717, 716, 733), (733, 716, 715, 734), (734, 715, 714, 735), (735, 714, 713, 736), (736, 713, 712, 737), (737, 712, 711, 738), (738, 711, 710, 739), (739, 710, 709, 740), (740, 709, 708, 741), (8, 7, 384, 759), (759, 384, 383, 760), (760, 383, 382, 761), (761, 382, 381, 762), (762, 381, 380, 763), (763, 380, 379, 764), (764, 379, 378, 765), (765, 378, 377, 766), (766, 377, 376, 767), (767, 376, 375, 768), (768, 375, 374, 769), (769, 374, 373, 770), (770, 373, 372, 771), (771, 372, 371, 772), (772, 371, 370, 773), (773, 370, 369, 774), (774, 369, 368, 775), (6, 0, 776, 351), (351, 776, 777, 352), (352, 777, 778, 353), (353, 778, 779, 354), (354, 779, 780, 355), (355, 780, 781, 356), (356, 781, 782, 357), (357, 782, 783, 358), (358, 783, 784, 359), (359, 784, 785, 360), (360, 785, 786, 361), (361, 786, 787, 362), (362, 787, 788, 363), (363, 788, 789, 364), (364, 789, 790, 365), (365, 790, 791, 366), (366, 791, 792, 367), (9, 8, 759, 402), (402, 759, 760, 403), (403, 760, 761, 404), (404, 761, 762, 405), (405, 762, 763, 406), (406, 763, 764, 407), (407, 764, 765, 408), (408, 765, 766, 409), (409, 766, 767, 410), (410, 767, 768, 411), (411, 768, 769, 412), (412, 769, 770, 413), (413, 770, 771, 414), (414, 771, 772, 415), (415, 772, 773, 416), (416, 773, 774, 417), (417, 774, 775, 418), (1, 2, 725, 758), (758, 725, 726, 757), (757, 726, 727, 756), (756, 727, 728, 755), (755, 728, 729, 754), (754, 729, 730, 753), (753, 730, 731, 752), (752, 731, 732, 751), (751, 732, 733, 750), (750, 733, 734, 749), (749, 734, 735, 748), (748, 735, 736, 747), (747, 736, 737, 746), (746, 737, 738, 745), (745, 738, 739, 744), (744, 739, 740, 743), (743, 740, 741, 742), (3, 4, 350, 724), (724, 350, 349, 723), (723, 349, 348, 722), (722, 348, 347, 721), (721, 347, 346, 720), (720, 346, 345, 719), (719, 345, 344, 718), (718, 344, 343, 717), (717, 343, 342, 716), (716, 342, 341, 715), (715, 341, 340, 714), (714, 340, 339, 713), (713, 339, 338, 712), (712, 338, 337, 711), (711, 337, 336, 710), (710, 336, 335, 709), (709, 335, 334, 708), (132, 10, 435, 674), (674, 435, 434, 675), (675, 434, 433, 676), (676, 433, 432, 677), (677, 432, 431, 678), (678, 431, 430, 679), (679, 430, 429, 680), (680, 429, 428, 681), (681, 428, 427, 682), (682, 427, 426, 683), (683, 426, 425, 684), (684, 425, 424, 685), (685, 424, 423, 686), (686, 423, 422, 687), (687, 422, 421, 688), (688, 421, 420, 689), (689, 420, 419, 690), (20, 19, 673, 707), (707, 673, 672, 706), (706, 672, 671, 705), (705, 671, 670, 704), (704, 670, 669, 703), (703, 669, 668, 702), (702, 668, 667, 701), (701, 667, 666, 700), (700, 666, 665, 699), (699, 665, 664, 698), (698, 664, 663, 697), (697, 663, 662, 696), (696, 662, 661, 695), (695, 661, 660, 694), (694, 660, 659, 693), (693, 659, 658, 692), (692, 658, 657, 691), (131, 132, 674, 640), (640, 674, 675, 641), (641, 675, 676, 642), (642, 676, 677, 643), (643, 677, 678, 644), (644, 678, 679, 645), (645, 679, 680, 646), (646, 680, 681, 647), (647, 681, 682, 648), (648, 682, 683, 649), (649, 683, 684, 650), (650, 684, 685, 651), (651, 685, 686, 652), (652, 686, 687, 653), (653, 687, 688, 654), (654, 688, 689, 655), (655, 689, 690, 656), (19, 18, 639, 673), (673, 639, 638, 672), (672, 638, 637, 671), (671, 637, 636, 670), (670, 636, 635, 669), (669, 635, 634, 668), (668, 634, 633, 667), (667, 633, 632, 666), (666, 632, 631, 665), (665, 631, 630, 664), (664, 630, 629, 663), (663, 629, 628, 662), (662, 628, 627, 661), (661, 627, 626, 660), (660, 626, 625, 659), (659, 625, 624, 658), (658, 624, 623, 657), (130, 131, 640, 606), (606, 640, 641, 607), (607, 641, 642, 608), (608, 642, 643, 609), (609, 643, 644, 610), (610, 644, 645, 611), (611, 645, 646, 612), (612, 646, 647, 613), (613, 647, 648, 614), (614, 648, 649, 615), (615, 649, 650, 616), (616, 650, 651, 617), (617, 651, 652, 618), (618, 652, 653, 619), (619, 653, 654, 620), (620, 654, 655, 621), (621, 655, 656, 622), (18, 17, 605, 639), (639, 605, 604, 638), (638, 604, 603, 637), (637, 603, 602, 636), (636, 602, 601, 635), (635, 601, 600, 634), (634, 600, 599, 633), (633, 599, 598, 632), (632, 598, 597, 631), (631, 597, 596, 630), (630, 596, 595, 629), (629, 595, 594, 628), (628, 594, 593, 627), (627, 593, 592, 626), (626, 592, 591, 625), (625, 591, 590, 624), (624, 590, 589, 623), (129, 130, 606, 572), (572, 606, 607, 573), (573, 607, 608, 574), (574, 608, 609, 575), (575, 609, 610, 576), (576, 610, 611, 577), (577, 611, 612, 578), (578, 612, 613, 579), (579, 613, 614, 580), (580, 614, 615, 581), (581, 615, 616, 582), (582, 616, 617, 583), (583, 617, 618, 584), (584, 618, 619, 585), (585, 619, 620, 586), (586, 620, 621, 587), (587, 621, 622, 588), (17, 16, 571, 605), (605, 571, 570, 604), (604, 570, 569, 603), (603, 569, 568, 602), (602, 568, 567, 601), (601, 567, 566, 600), (600, 566, 565, 599), (599, 565, 564, 598), (598, 564, 563, 597), (597, 563, 562, 596), (596, 562, 561, 595), (595, 561, 560, 594), (594, 560, 559, 593), (593, 559, 558, 592), (592, 558, 557, 591), (591, 557, 556, 590), (590, 556, 555, 589), (128, 129, 572, 538), (538, 572, 573, 539), (539, 573, 574, 540), (540, 574, 575, 541), (541, 575, 576, 542), (542, 576, 577, 543), (543, 577, 578, 544), (544, 578, 579, 545), (545, 579, 580, 546), (546, 580, 581, 547), (547, 581, 582, 548), (548, 582, 583, 549), (549, 583, 584, 550), (550, 584, 585, 551), (551, 585, 586, 552), (552, 586, 587, 553), (553, 587, 588, 554), (16, 15, 537, 571), (571, 537, 536, 570), (570, 536, 535, 569), (569, 535, 534, 568), (568, 534, 533, 567), (567, 533, 532, 566), (566, 532, 531, 565), (565, 531, 530, 564), (564, 530, 529, 563), (563, 529, 528, 562), (562, 528, 527, 561), (561, 527, 526, 560), (560, 526, 525, 559), (559, 525, 524, 558), (558, 524, 523, 557), (557, 523, 522, 556), (556, 522, 521, 555), (127, 128, 538, 504), (504, 538, 539, 505), (505, 539, 540, 506), (506, 540, 541, 507), (507, 541, 542, 508), (508, 542, 543, 509), (509, 543, 544, 510), (510, 544, 545, 511), (511, 545, 546, 512), (512, 546, 547, 513), (513, 547, 548, 514), (514, 548, 549, 515), (515, 549, 550, 516), (516, 550, 551, 517), (517, 551, 552, 518), (518, 552, 553, 519), (519, 553, 554, 520), (15, 14, 503, 537), (537, 503, 502, 536), (536, 502, 501, 535), (535, 501, 500, 534), (534, 500, 499, 533), (533, 499, 498, 532), (532, 498, 497, 531), (531, 497, 496, 530), (530, 496, 495, 529), (529, 495, 494, 528), (528, 494, 493, 527), (527, 493, 492, 526), (526, 492, 491, 525), (525, 491, 490, 524), (524, 490, 489, 523), (523, 489, 488, 522), (522, 488, 487, 521), (11, 127, 504, 436), (436, 504, 505, 437), (437, 505, 506, 438), (438, 506, 507, 439), (439, 507, 508, 440), (440, 508, 509, 441), (441, 509, 510, 442), (442, 510, 511, 443), (443, 511, 512, 444), (444, 512, 513, 445), (445, 513, 514, 446), (446, 514, 515, 447), (447, 515, 516, 448), (448, 516, 517, 449), (449, 517, 518, 450), (450, 518, 519, 451), (451, 519, 520, 452), (14, 13, 486, 503), (503, 486, 485, 502), (502, 485, 484, 501), (501, 484, 483, 500), (500, 483, 482, 499), (499, 482, 481, 498), (498, 481, 480, 497), (497, 480, 479, 496), (496, 479, 478, 495), (495, 478, 477, 494), (494, 477, 476, 493), (493, 476, 475, 492), (492, 475, 474, 491), (491, 474, 473, 490), (490, 473, 472, 489), (489, 472, 471, 488), (488, 471, 470, 487), (13, 12, 469, 486), (486, 469, 468, 485), (485, 468, 467, 484), (484, 467, 466, 483), (483, 466, 465, 482), (482, 465, 464, 481), (481, 464, 463, 480), (480, 463, 462, 479), (479, 462, 461, 478), (478, 461, 460, 477), (477, 460, 459, 476), (476, 459, 458, 475), (475, 458, 457, 474), (474, 457, 456, 473), (473, 456, 455, 472), (472, 455, 454, 471), (471, 454, 453, 470), (12, 11, 436, 469), (469, 436, 437, 468), (468, 437, 438, 467), (467, 438, 439, 466), (466, 439, 440, 465), (465, 440, 441, 464), (464, 441, 442, 463), (463, 442, 443, 462), (462, 443, 444, 461), (461, 444, 445, 460), (460, 445, 446, 459), (459, 446, 447, 458), (458, 447, 448, 457), (457, 448, 449, 456), (456, 449, 450, 455), (455, 450, 451, 454), (454, 451, 452, 453), (10, 9, 402, 435), (435, 402, 403, 434), (434, 403, 404, 433), (433, 404, 405, 432), (432, 405, 406, 431), (431, 406, 407, 430), (430, 407, 408, 429), (429, 408, 409, 428), (428, 409, 410, 427), (427, 410, 411, 426), (426, 411, 412, 425), (425, 412, 413, 424), (424, 413, 414, 423), (423, 414, 415, 422), (422, 415, 416, 421), (421, 416, 417, 420), (420, 417, 418, 419), (5, 27, 385, 317), (317, 385, 386, 318), (318, 386, 387, 319), (319, 387, 388, 320), (320, 388, 389, 321), (321, 389, 390, 322), (322, 390, 391, 323), (323, 391, 392, 324), (324, 392, 393, 325), (325, 393, 394, 326), (326, 394, 395, 327), (327, 395, 396, 328), (328, 396, 397, 329), (329, 397, 398, 330), (330, 398, 399, 331), (331, 399, 400, 332), (332, 400, 401, 333), (7, 6, 351, 384), (384, 351, 352, 383), (383, 352, 353, 382), (382, 353, 354, 381), (381, 354, 355, 380), (380, 355, 356, 379), (379, 356, 357, 378), (378, 357, 358, 377), (377, 358, 359, 376), (376, 359, 360, 375), (375, 360, 361, 374), (374, 361, 362, 373), (373, 362, 363, 372), (372, 363, 364, 371), (371, 364, 365, 370), (370, 365, 366, 369), (369, 366, 367, 368), (4, 5, 317, 350), (350, 317, 318, 349), (349, 318, 319, 348), (348, 319, 320, 347), (347, 320, 321, 346), (346, 321, 322, 345), (345, 322, 323, 344), (344, 323, 324, 343), (343, 324, 325, 342), (342, 325, 326, 341), (341, 326, 327, 340), (340, 327, 328, 339), (339, 328, 329, 338), (338, 329, 330, 337), (337, 330, 331, 336), (336, 331, 332, 335), (335, 332, 333, 334), (288, 143, 793, 794), (794, 793, 795, 796), (796, 795, 797, 798), (798, 797, 799, 800), (800, 799, 801, 802), (707, 706, 705, 704, 703, 702, 701, 700, 699, 698, 697, 696, 695, 694, 693, 692, 691, 154, 804, 803, 20), (13, 14, 15, 16, 17, 18, 19, 20, 803, 37, 36, 35, 34, 33, 32, 31, 30, 29, 28), (22, 23, 284, 24, 46, 45, 44, 43, 42, 41, 40, 39, 38, 37, 803, 21), (159, 269, 270, 158), (270, 271, 158), (804, 171, 172, 173, 174, 175, 176, 177, 178, 179, 180, 159, 158, 157, 156, 155), (804, 154, 153, 152, 151, 150, 149, 148, 147, 162, 163, 164, 165, 166, 167, 168, 169, 170, 171), (155, 21, 803, 804), (313, 808, 805, 271), (805, 806, 25, 271), (806, 807, 295, 25), (811, 810, 282, 294), (282, 810, 809, 272), (272, 809, 812, 312), (805, 808, 812, 809), (303, 308, 309, 310, 311, 312, 812, 808, 313, 316, 314, 315, 307, 306, 305, 304), (289, 290, 302, 301, 300, 299, 297, 296, 298, 295, 807, 811, 294, 293, 292, 291), (801, 269, 159, 802)])
me_cube_002.polygons.foreach_set('material_index', [0, 0, 0, 0, 0, 0, 0, 0, 0, 0, 0, 0, 0, 0, 0, 0, 0, 0, 0, 0, 0, 0, 0, 0, 0, 0, 0, 0, 1, 0, 0, 0, 0, 0, 0, 0, 0, 0, 0, 0, 0, 0, 0, 0, 0, 0, 0, 0, 0, 0, 1, 0, 1, 0, 1, 0, 0, 0, 0, 1, 1, 1, 1, 1, 1, 1, 1, 1, 1, 1, 1, 1, 1, 1, 1, 1, 1, 1, 1, 1, 1, 1, 1, 1, 1, 1, 1, 1, 1, 1, 0, 0, 0, 0, 0, 0, 0, 0, 0, 0, 0, 0, 0, 0, 0, 0, 0, 0, 0, 0, 0, 0, 0, 0, 0, 0, 0, 0, 0, 0, 0, 0, 0, 0, 0, 0, 0, 0, 0, 0, 0, 0, 0, 0, 0, 0, 0, 0, 0, 0, 0, 0, 0, 0, 0, 0, 0, 0, 0, 0, 0, 0, 0, 0, 0, 0, 0, 0, 0, 0, 0, 0, 0, 0, 0, 0, 0, 0, 0, 0, 0, 0, 0, 0, 0, 0, 0, 0, 0, 0, 0, 0, 0, 0, 0, 0, 0, 0, 0, 0, 0, 0, 0, 0, 0, 0, 0, 0, 0, 0, 0, 0, 0, 0, 0, 0, 0, 0, 0, 0, 0, 0, 0, 0, 0, 0, 0, 0, 0, 0, 0, 0, 0, 0, 0, 0, 0, 0, 0, 0, 0, 0, 0, 0, 0, 0, 0, 0, 0, 0, 0, 0, 0, 0, 0, 0, 0, 0, 0, 0, 0, 0, 0, 0, 0, 0, 0, 0, 0, 0, 0, 0, 0, 0, 0, 0, 0, 0, 0, 0, 0, 0, 0, 0, 0, 0, 0, 0, 0, 0, 0, 0, 0, 0, 0, 0, 0, 0, 0, 0, 0, 0, 0, 0, 0, 0, 0, 0, 0, 0, 0, 0, 0, 0, 0, 0, 0, 0, 0, 0, 0, 0, 0, 0, 0, 0, 0, 0, 0, 0, 0, 0, 0, 0, 0, 0, 0, 0, 0, 0, 0, 0, 0, 0, 0, 0, 0, 0, 0, 0, 0, 0, 0, 0, 0, 0, 0, 0, 0, 0, 0, 0, 0, 0, 0, 0, 0, 0, 0, 0, 0, 0, 0, 0, 0, 0, 0, 0, 0, 0, 0, 0, 0, 0, 0, 0, 0, 0, 0, 0, 0, 0, 0, 0, 0, 0, 0, 0, 0, 0, 0, 0, 0, 0, 0, 0, 0, 0, 0, 0, 0, 0, 0, 0, 0, 0, 0, 0, 0, 0, 0, 0, 0, 0, 0, 0, 0, 0, 0, 0, 0, 0, 0, 0, 0, 0, 0, 0, 0, 0, 0, 0, 0, 0, 0, 0, 0, 0, 0, 0, 0, 0, 0, 0, 0, 0, 0, 0, 0, 0, 0, 0, 0, 0, 0, 0, 0, 0, 0, 0, 0, 0, 0, 0, 0, 0, 0, 0, 0, 0, 0, 0, 0, 0, 0, 0, 0, 0, 0, 0, 0, 0, 0, 0, 0, 0, 0, 0, 0, 0, 0, 0, 0, 0, 0, 0, 0, 0, 0, 0, 0, 0, 0, 0, 0, 0, 0, 0, 0, 0, 0, 0, 0, 0, 0, 0, 0, 0, 0, 0, 0, 0, 0, 0, 0, 0, 0, 0, 0, 0, 0, 0, 0, 0, 0, 0, 0, 0, 0, 0, 0, 0, 0, 0, 0, 0, 0, 0, 0, 1, 1, 1, 1, 1, 0, 0, 0, 1, 1, 0, 0, 1, 1, 1, 1, 1, 1, 1, 1, 1, 1, 0])
me_cube_002.materials.append(mat_papiern1)
me_cube_002.materials.append(mat_material)
me_cube_002.materials.append(mat_feu_001)
me_cube_002.materials.append(mat_glace_001)
me_cube_002.materials.append(mat_foudre_001)
me_cube_002.materials.append(mat_vent)
me_cube_002.use_remesh_preserve_volume = False
me_cube_002.use_remesh_preserve_attributes = False
me_cube_002.use_mirror_vertex_groups = False
me_cube_002.update()
me_cube_001 = bpy.data.meshes.new('Cube.001')
me_cube_001.from_pydata([(3.307, -4.4, 0.4307), (3.307, -4.356, 0.3113), (3.307, -4.421, 0.2719), (3.307, -4.414, 0.1567), (3.366, -4.507, 0.0614), (3.307, -4.524, -0.06616), (3.307, -4.284, 0.5462), (3.307, -4.186, 0.5933), (3.307, -4.211, 0.6809), (3.307, -4.13, 0.7707), (3.307, -4.011, 0.8138), (3.307, -3.915, 0.856), (3.307, -4.061, 0.989), (3.307, -3.97, 1.08), (3.307, -3.943, 1.239), (3.307, -3.775, 1.356), (3.307, -2.847, 1.504), (3.307, -1.849, 1.422), (3.366, -0.8852, 1.349), (3.366, -0.3814, 0.9997), (3.366, -0.1411, 0.7562), (3.307, -0.02603, 0.3852), (3.366, -0.1804, 0.274), (3.366, -0.2985, 0.09035), (3.366, -0.3779, 0.02132), (3.366, -0.5693, -0.01524), (3.366, -0.04473, -0.2581), (3.366, -2.302, -0.043), (3.307, -4.507, -0.1369), (3.366, -3.713, -0.02653), (3.366, -2.952, 0.02345), (3.366, -2.363, 0.07343), (3.366, -1.519, 0.07898), (3.366, -0.7141, 0.07898), (3.366, -0.5197, 0.03456), (3.366, -0.4971, 0.08472), (3.366, -0.747, 0.1736), (3.366, -1.169, 0.1403), (3.366, -1.897, 0.1736), (3.366, -2.735, 0.1458), (3.366, -3.418, 0.09028), (3.366, -4.168, 0.01808), (3.366, -4.162, 0.1114), (3.366, -3.323, 0.1891), (3.366, -2.785, 0.2224), (3.366, -2.013, 0.278), (3.366, -1.457, 0.2613), (3.366, -1.063, 0.2391), (3.366, -0.7553, 0.2146), (3.366, -3.773, 0.7116), (3.366, -0.08576, 0.4383), (3.366, -0.1413, 0.3939), (3.307, -0.1952, 0.3743), (3.366, -0.2357, 0.3051), (3.366, -0.2635, 0.2717), (3.366, -0.4921, 0.4919), (3.366, -0.3301, 0.1718), (3.366, -0.369, 0.1329), (3.366, -0.419, 0.09403), (3.366, -0.4356, 0.05516), (3.366, -0.4856, 0.01074), (3.366, -0.5668, 0.1712), (3.366, -0.6144, 0.243), (3.366, -0.8871, 0.316), (3.366, -1.069, 0.3606), (3.366, -1.413, 0.355), (3.366, -1.852, 0.3884), (3.366, -2.363, 0.3884), (3.366, -2.818, 0.3106), (3.366, -3.59, 0.2662), (3.366, -4.006, 0.2551), (3.366, -3.958, 0.3131), (3.366, -3.458, 0.3298), (3.366, -3.003, 0.3742), (3.366, -2.514, 0.4742), (3.366, -1.909, 0.452), (3.366, -1.309, 0.4464), (3.366, -0.8885, 0.3985), (3.366, -0.6356, 0.3366), (3.366, -0.6167, 0.4089), (3.366, -0.9386, 0.5065), (3.366, -1.38, 0.5105), (3.366, -1.918, 0.5494), (3.366, -2.457, 0.555), (3.366, -2.946, 0.5216), (3.366, -3.346, 0.4383), (3.366, -4.056, 0.3884), (3.366, -3.902, 0.4855), (3.366, -3.369, 0.5132), (3.366, -3.047, 0.5965), (3.366, -2.342, 0.6632), (3.366, -1.736, 0.6465), (3.366, -1.331, 0.6354), (3.366, -1.06, 0.6114), (3.366, -0.7583, 0.5114), (3.366, -0.5341, 0.4486), (3.366, -3.598, 1.358), (3.366, -3.051, 1.396), (3.366, -2.476, 1.381), (3.366, -2.156, 1.323), (3.366, -1.427, 1.281), (3.366, -0.9295, 1.25), (3.366, -0.4899, 0.9723), (3.366, -0.2083, 0.6368), (3.366, -3.395, 1.223), (3.366, -2.65, 1.254), (3.366, -2.025, 1.196), (3.366, -1.25, 1.169), (3.366, -0.695, 0.9607), (3.366, -0.3017, 0.6252), (3.366, -0.7389, 0.5806), (3.366, -0.9471, 0.6346), (3.366, -1.163, 0.7348), (3.366, -1.672, 0.7117), (3.366, -2.335, 0.7117), (3.366, -2.906, 0.6654), (3.366, -3.573, 0.5728), (3.366, -3.94, 0.5497), (3.366, -3.721, 0.6395), (3.366, -3.154, 0.7128), (3.366, -2.437, 0.7706), (3.366, -1.769, 0.8169), (3.366, -1.322, 0.8207), (3.366, -0.8516, 0.705), (3.366, -0.5045, 0.5816), (3.366, -3.399, 0.7347), (3.366, -2.982, 0.7926), (3.366, -2.554, 0.835), (3.366, -1.937, 0.8736), (3.366, -1.37, 0.9006), (3.366, -0.8957, 0.8157), (3.366, -0.5293, 0.6615), (3.366, -0.3288, 0.4339), (3.366, -3.355, 0.8673), (3.366, -2.761, 0.902), (3.366, -2.326, 0.9058), (3.366, -1.832, 0.9482), (3.366, -1.3, 0.9791), (3.366, -0.8716, 0.8673), (3.366, -0.4744, 0.6552), (3.307, -3.339, 0.9393), (3.307, -2.638, 0.9659), (3.307, -2.103, 0.9659), (3.307, -1.455, 1.019), (3.307, -1.114, 0.981), (3.307, -0.6933, 0.8143), (3.307, -0.4697, 0.6892), (3.307, -0.4264, 0.6775), (3.307, -0.6803, 0.867), (3.307, -1.063, 1.019), (3.307, -1.654, 1.098), (3.307, -2.143, 1.06), (3.307, -2.575, 1.057), (3.307, -3.205, 1.034), (3.307, -3.75, 0.9807), (3.307, -3.8, 1.163), (3.307, -3.497, 1.243), (3.366, -3.171, 1.292), (3.307, -2.621, 1.3), (3.307, -2.337, 1.269), (3.307, -3.644, 1.277), (3.307, -3.181, 1.315), (3.366, -2.761, 1.331), (3.366, -2.499, 1.319), (3.307, -3.394, 1.175), (3.307, -3.557, 1.125), (3.307, -3.633, 1.11), (3.307, -3.728, 1.05), (3.307, -3.527, 1.08), (3.307, -3.197, 1.103), (3.307, -2.921, 1.152), (3.307, -3.087, 1.167), (3.307, -3.258, 1.16), (3.307, -3.311, 1.167), (-3.348, -0.01544, -0.1794), (-3.291, -4.442, 0.07483), (-3.291, -4.414, 0.1567), (-3.291, -4.421, 0.2719), (-3.291, -4.356, 0.3113), (-3.291, -4.211, 0.6809), (-3.291, -4.13, 0.7707), (-3.455, -4.409, 0.4229), (-3.515, -4.353, 0.5394), (-3.291, -4.186, 0.5933), (-3.291, -4.524, -0.06616), (-3.291, -4.011, 0.8138), (-3.455, -3.897, 0.8721), (-3.455, -4.052, 1.013), (-3.291, -3.97, 1.08), (-3.291, -3.8, 1.163), (-3.291, -3.943, 1.239), (-3.291, -3.775, 1.356), (-3.348, -2.884, 1.516), (-3.291, -1.849, 1.422), (-3.291, -0.8827, 1.341), (-3.291, -0.3875, 0.9969), (-3.348, -0.1411, 0.7562), (-3.291, -0.02603, 0.3852), (-3.348, -0.1804, 0.274), (-3.348, -0.2985, 0.09035), (-3.348, -0.3779, 0.02132), (-3.348, -0.4694, -0.07632), (-3.348, -1.269, 0.006978), (-3.348, -3.485, -0.1041), (-3.348, -3.713, -0.02653), (-3.348, -2.952, 0.02345), (-3.348, -2.363, 0.07343), (-3.348, -1.519, 0.07898), (-3.348, -0.7141, 0.07898), (-3.348, -0.5197, 0.03456), (-3.348, -0.08576, 0.4383), (-3.348, -0.1413, 0.3939), (-3.291, -0.5013, 0.09775), (-3.291, -0.7469, 0.1851), (-3.291, -1.162, 0.1523), (-3.291, -1.877, 0.1851), (-3.291, -2.701, 0.1578), (-3.291, -3.372, 0.1032), (-3.291, -4.109, 0.03226), (-3.291, -4.103, 0.1239), (-3.291, -3.279, 0.2004), (-3.291, -2.749, 0.2331), (-3.291, -1.991, 0.2877), (-3.291, -1.445, 0.2713), (-3.291, -1.057, 0.2495), (-3.291, -0.755, 0.2254), (-3.348, -3.773, 0.7116), (-3.348, -0.1857, 0.3661), (-3.348, -0.2357, 0.3051), (-3.348, -0.2635, 0.2717), (-3.348, -3.598, 1.358), (-3.348, -0.3301, 0.1718), (-3.348, -0.4921, 0.4919), (-3.348, -0.369, 0.1329), (-3.291, -0.4244, 0.1069), (-3.291, -0.4408, 0.0687), (-3.291, -0.4899, 0.02503), (-3.291, -0.5697, 0.1828), (-3.291, -0.6165, 0.2533), (-3.291, -0.8845, 0.3251), (-3.291, -1.063, 0.3689), (-3.291, -1.401, 0.3634), (-3.291, -1.833, 0.3962), (-3.291, -2.335, 0.3962), (-3.291, -2.782, 0.3197), (-3.291, -3.541, 0.2761), (-3.291, -3.95, 0.2652), (-3.348, -3.958, 0.3131), (-3.348, -3.458, 0.3298), (-3.348, -3.003, 0.3742), (-3.348, -2.514, 0.4742), (-3.348, -1.909, 0.452), (-3.348, -1.309, 0.4464), (-3.348, -0.8885, 0.3985), (-3.348, -0.6356, 0.3366), (-3.348, -0.6167, 0.4089), (-3.348, -0.9386, 0.5065), (-3.348, -1.38, 0.5105), (-3.348, -1.918, 0.5494), (-3.348, -2.457, 0.555), (-3.348, -2.946, 0.5216), (-3.348, -3.346, 0.4383), (-3.348, -4.056, 0.3884), (-3.348, -3.902, 0.4855), (-3.348, -3.369, 0.5132), (-3.348, -3.047, 0.5965), (-3.348, -2.342, 0.6632), (-3.348, -1.736, 0.6465), (-3.348, -1.331, 0.6354), (-3.348, -1.06, 0.6114), (-3.348, -0.7583, 0.5114), (-3.348, -0.5341, 0.4486), (-3.348, -3.051, 1.396), (-3.348, -2.476, 1.381), (-3.348, -2.156, 1.323), (-3.348, -1.427, 1.281), (-3.348, -0.9295, 1.25), (-3.348, -0.4899, 0.9723), (-3.348, -0.2083, 0.6368), (-3.348, -3.395, 1.223), (-3.348, -2.65, 1.254), (-3.348, -2.025, 1.196), (-3.348, -1.25, 1.169), (-3.348, -0.695, 0.9607), (-3.348, -0.3017, 0.6252), (-3.348, -0.7389, 0.5806), (-3.348, -0.9471, 0.6346), (-3.348, -1.163, 0.7348), (-3.348, -1.672, 0.7117), (-3.348, -2.335, 0.7117), (-3.348, -2.906, 0.6654), (-3.348, -3.573, 0.5728), (-3.348, -3.94, 0.5497), (-3.348, -3.721, 0.6395), (-3.348, -3.154, 0.7128), (-3.348, -2.437, 0.7706), (-3.348, -1.769, 0.8169), (-3.348, -1.322, 0.8207), (-3.348, -0.8516, 0.705), (-3.348, -0.5045, 0.5816), (-3.348, -3.399, 0.7347), (-3.348, -2.982, 0.7926), (-3.348, -2.554, 0.835), (-3.348, -1.937, 0.8736), (-3.348, -1.37, 0.9006), (-3.348, -0.8957, 0.8157), (-3.348, -0.5293, 0.6615), (-3.348, -0.3288, 0.4339), (-3.348, -3.355, 0.8673), (-3.348, -2.761, 0.902), (-3.348, -2.326, 0.9058), (-3.348, -1.832, 0.9482), (-3.348, -1.3, 0.9791), (-3.348, -0.8716, 0.8673), (-3.348, -0.4744, 0.6552), (-3.348, -3.384, 0.9411), (-3.348, -2.671, 0.968), (-3.348, -2.127, 0.968), (-3.348, -1.468, 1.022), (-3.348, -1.121, 0.9835), (-3.348, -0.6926, 0.8138), (-3.348, -0.465, 0.6865), (-3.348, -0.421, 0.6747), (-3.348, -0.6793, 0.8675), (-3.348, -1.069, 1.022), (-3.348, -1.67, 1.103), (-3.348, -2.168, 1.064), (-3.348, -2.608, 1.06), (-3.348, -3.248, 1.037), (-3.348, -3.803, 0.9832), (-3.291, -3.497, 1.243), (-3.348, -3.171, 1.292), (-3.291, -2.621, 1.3), (-3.291, -2.337, 1.269), (-3.291, -3.644, 1.277), (-3.291, -3.181, 1.315), (-3.291, -2.726, 1.323), (-3.291, -2.469, 1.311), (-3.291, -3.394, 1.175), (-3.291, -3.557, 1.125), (-3.291, -3.633, 1.11), (-3.291, -3.728, 1.05), (-3.291, -3.527, 1.08), (-3.291, -3.197, 1.103), (-3.291, -2.921, 1.152), (-3.291, -3.087, 1.167), (-3.291, -3.258, 1.16), (-3.291, -3.311, 1.167), (-3.348, -4.251, -0.143), (-3.348, -2.302, -0.043), (-3.348, -0.456, -0.1702), (-3.348, -0.5693, -0.01524), (-3.348, -0.567, -0.2627), (-3.348, -0.6948, -0.2294), (-3.348, -0.7336, -0.1683), (-3.348, -2.588, -0.2405), (-3.348, -4.573, -0.1541), (-3.348, -4.79, -0.1552), (-3.348, -4.733, -0.2732), (-3.348, -0.04473, -0.2581), (-3.348, 0.01843, -0.2581), (3.366, -4.573, -0.1541), (3.366, -3.485, -0.1041), (3.366, -0.456, -0.1702), (3.366, -0.01544, -0.1794), (3.366, 0.01843, -0.2581), (3.366, -4.79, -0.1552), (3.366, -4.733, -0.2732), (3.366, -0.7336, -0.1683), (3.366, -0.6948, -0.2294), (3.366, -0.567, -0.2627), (3.366, -2.588, -0.2405), (3.366, -0.4694, -0.07632), (3.462, -0.01544, -0.1794), (3.462, 0.01843, -0.2581), (3.462, -0.04473, -0.2581), (3.462, -4.733, -0.2732), (3.462, -4.79, -0.1552), (3.462, -2.588, -0.2405), (3.462, -0.7336, -0.1683), (3.462, -0.6948, -0.2294), (3.462, -0.567, -0.2627), (3.462, -0.5693, -0.01523), (3.462, -1.269, 0.006981), (3.462, -0.4694, -0.07632), (3.462, -0.456, -0.1702), (3.462, -2.302, -0.043), (3.462, -3.485, -0.1041), (3.462, -4.251, -0.143), (3.462, -4.573, -0.1541), (-3.404, -4.79, -0.1552), (-3.404, -4.573, -0.1541), (-3.404, -4.251, -0.143), (-3.404, -3.485, -0.1041), (-3.404, -2.302, -0.043), (-3.404, -1.269, 0.006976), (-3.404, -0.4694, -0.07632), (-3.404, -0.456, -0.1702), (-3.404, -0.01544, -0.1794), (-3.404, -0.04473, -0.2581), (-3.404, -0.567, -0.2627), (-3.404, -0.5693, -0.01524), (-3.404, -0.6948, -0.2294), (-3.404, -0.7336, -0.1683), (-3.404, -4.733, -0.2732), (-3.404, -2.588, -0.2405), (-3.404, 0.01843, -0.2581), (2.936, -3.633, 1.11), (2.589, -3.633, 1.11), (2.241, -3.633, 1.11), (1.894, -3.633, 1.11), (1.547, -3.633, 1.11), (1.2, -3.633, 1.11), (0.8682, -3.684, 1.115), (0.5051, -3.633, 1.11), (0.1578, -3.633, 1.11), (-0.1894, -3.633, 1.11), (-0.5367, -3.633, 1.11), (-0.8985, -3.684, 1.115), (-1.231, -3.633, 1.11), (-1.578, -3.633, 1.11), (-1.926, -3.633, 1.11), (-2.273, -3.633, 1.11), (-2.62, -3.633, 1.11), (-2.968, -3.633, 1.11), (-2.968, -3.557, 1.125), (-2.62, -3.557, 1.125), (-2.273, -3.557, 1.125), (-1.926, -3.557, 1.125), (-1.578, -3.557, 1.125), (-1.231, -3.557, 1.125), (-0.884, -3.557, 1.125), (-0.5367, -3.557, 1.125), (-0.1894, -3.557, 1.125), (0.1578, -3.557, 1.125), (0.5051, -3.557, 1.125), (0.8524, -3.557, 1.125), (1.2, -3.557, 1.125), (1.547, -3.557, 1.125), (1.894, -3.557, 1.125), (2.241, -3.557, 1.125), (2.589, -3.557, 1.125), (2.936, -3.557, 1.125), (2.936, -1.849, 1.422), (2.589, -1.849, 1.422), (2.241, -1.849, 1.422), (1.894, -1.849, 1.422), (1.547, -1.849, 1.422), (1.2, -1.849, 1.422), (0.8524, -1.849, 1.422), (0.5051, -1.849, 1.422), (0.1578, -1.849, 1.422), (-0.1894, -1.849, 1.422), (-0.5367, -1.849, 1.422), (-0.884, -1.849, 1.422), (-1.252, -1.869, 1.432), (-1.578, -1.849, 1.422), (-1.926, -1.849, 1.422), (-2.273, -1.849, 1.422), (-2.62, -1.849, 1.422), (-2.968, -1.849, 1.422), (-2.968, -2.847, 1.504), (-2.62, -2.847, 1.504), (-2.273, -2.847, 1.504), (-1.926, -2.847, 1.504), (-1.578, -2.847, 1.504), (-1.231, -2.847, 1.504), (-0.884, -2.847, 1.504), (-0.5367, -2.847, 1.504), (-0.1894, -2.847, 1.504), (0.1578, -2.847, 1.504), (0.5051, -2.847, 1.504), (0.8524, -2.847, 1.504), (1.222, -2.884, 1.516), (1.575, -2.884, 1.516), (1.928, -2.884, 1.516), (2.241, -2.847, 1.504), (2.589, -2.847, 1.504), (2.936, -2.847, 1.504), (2.936, -3.527, 1.08), (2.589, -3.527, 1.08), (2.241, -3.527, 1.08), (1.894, -3.527, 1.08), (1.547, -3.527, 1.08), (1.2, -3.527, 1.08), (0.8524, -3.527, 1.08), (0.5051, -3.527, 1.08), (0.1578, -3.527, 1.08), (-0.1894, -3.527, 1.08), (-0.5367, -3.527, 1.08), (-0.884, -3.527, 1.08), (-1.231, -3.527, 1.08), (-1.578, -3.527, 1.08), (-1.926, -3.527, 1.08), (-2.273, -3.527, 1.08), (-2.62, -3.527, 1.08), (-2.968, -3.527, 1.08), (-2.968, -3.728, 1.05), (-2.62, -3.728, 1.05), (-2.273, -3.728, 1.05), (-1.926, -3.728, 1.05), (-1.578, -3.728, 1.05), (-1.231, -3.728, 1.05), (-0.884, -3.728, 1.05), (-0.5453, -3.7, 1.077), (-0.181, -3.755, 1.081), (0.1578, -3.728, 1.05), (0.5051, -3.728, 1.05), (0.8524, -3.728, 1.05), (1.2, -3.728, 1.05), (1.547, -3.728, 1.05), (1.894, -3.728, 1.05), (2.241, -3.728, 1.05), (2.589, -3.728, 1.05), (2.936, -3.728, 1.05), (2.936, -0.8827, 1.341), (2.589, -0.8827, 1.341), (2.241, -0.8827, 1.341), (1.894, -0.8827, 1.341), (1.547, -0.8827, 1.341), (1.2, -0.8827, 1.341), (0.8682, -0.8852, 1.349), (0.5051, -0.8827, 1.341), (0.1578, -0.8827, 1.341), (-0.1894, -0.8827, 1.341), (-0.5367, -0.8827, 1.341), (-0.884, -0.8827, 1.341), (-1.252, -0.8852, 1.349), (-1.578, -0.8827, 1.341), (-1.926, -0.8827, 1.341), (-2.273, -0.8827, 1.341), (-2.62, -0.8827, 1.341), (-2.968, -0.8827, 1.341), (2.936, -3.197, 1.103), (2.589, -3.197, 1.103), (2.241, -3.197, 1.103), (1.894, -3.197, 1.103), (1.575, -3.24, 1.107), (1.2, -3.197, 1.103), (0.8524, -3.197, 1.103), (0.5051, -3.197, 1.103), (0.1578, -3.197, 1.103), (-0.1894, -3.197, 1.103), (-0.5367, -3.197, 1.103), (-0.884, -3.197, 1.103), (-1.231, -3.197, 1.103), (-1.578, -3.197, 1.103), (-1.926, -3.197, 1.103), (-2.273, -3.197, 1.103), (-2.62, -3.197, 1.103), (-2.968, -3.197, 1.103), (2.936, -0.3875, 0.9969), (2.589, -0.3875, 0.9969), (2.241, -0.3875, 0.9969), (1.894, -0.3875, 0.9969), (1.547, -0.3875, 0.9969), (1.2, -0.3875, 0.9969), (0.8524, -0.3875, 0.9969), (0.5051, -0.3875, 0.9969), (0.1578, -0.3875, 0.9969), (-0.1894, -0.3875, 0.9969), (-0.5367, -0.3875, 0.9969), (-0.884, -0.3875, 0.9969), (-1.252, -0.3814, 0.9997), (-1.578, -0.3875, 0.9969), (-1.926, -0.3875, 0.9969), (-2.273, -0.3875, 0.9969), (-2.665, -0.3814, 0.9997), (-2.968, -0.3875, 0.9969), (2.936, -2.921, 1.152), (2.589, -2.921, 1.152), (2.241, -2.921, 1.152), (1.894, -2.921, 1.152), (1.547, -2.921, 1.152), (1.2, -2.921, 1.152), (0.8524, -2.921, 1.152), (0.5051, -2.921, 1.152), (0.1578, -2.921, 1.152), (-0.1894, -2.921, 1.152), (-0.5367, -2.921, 1.152), (-0.884, -2.921, 1.152), (-1.231, -2.921, 1.152), (-1.578, -2.921, 1.152), (-1.926, -2.921, 1.152), (-2.273, -2.921, 1.152), (-2.62, -2.921, 1.152), (-2.968, -2.921, 1.152), (2.936, -0.1513, 0.7577), (2.589, -0.1513, 0.7577), (2.241, -0.1513, 0.7577), (1.894, -0.1513, 0.7577), (1.547, -0.1513, 0.7577), (1.2, -0.1513, 0.7577), (0.8524, -0.1513, 0.7577), (0.5051, -0.1513, 0.7577), (0.1578, -0.1513, 0.7577), (-0.1894, -0.1513, 0.7577), (-0.5367, -0.1513, 0.7577), (-0.884, -0.1513, 0.7577), (-1.252, -0.1411, 0.7562), (-1.578, -0.1513, 0.7577), (-1.926, -0.1513, 0.7577), (-2.273, -0.1513, 0.7577), (-2.665, -0.1411, 0.7562), (-3.019, -0.1411, 0.7562), (2.936, -3.087, 1.167), (2.589, -3.087, 1.167), (2.241, -3.087, 1.167), (1.894, -3.087, 1.167), (1.547, -3.087, 1.167), (1.2, -3.087, 1.167), (0.8524, -3.087, 1.167), (0.5051, -3.087, 1.167), (0.1578, -3.087, 1.167), (-0.1894, -3.087, 1.167), (-0.5367, -3.087, 1.167), (-0.884, -3.087, 1.167), (-1.231, -3.087, 1.167), (-1.578, -3.087, 1.167), (-1.926, -3.087, 1.167), (-2.273, -3.087, 1.167), (-2.62, -3.087, 1.167), (-2.968, -3.087, 1.167), (2.936, -3.258, 1.16), (2.589, -3.258, 1.16), (2.241, -3.258, 1.16), (1.894, -3.258, 1.16), (1.547, -3.258, 1.16), (1.2, -3.258, 1.16), (0.8524, -3.258, 1.16), (0.5051, -3.258, 1.16), (0.1578, -3.258, 1.16), (-0.1919, -3.302, 1.165), (-0.5452, -3.302, 1.165), (-0.884, -3.258, 1.16), (-1.231, -3.258, 1.16), (-1.578, -3.258, 1.16), (-1.926, -3.258, 1.16), (-2.273, -3.258, 1.16), (-2.62, -3.258, 1.16), (-2.968, -3.258, 1.16), (3.123, -4.424, 0.1334), (2.756, -4.424, 0.1334), (2.389, -4.424, 0.1334), (2.022, -4.424, 0.1334), (1.547, -4.414, 0.1567), (1.2, -4.414, 0.1567), (0.8524, -4.414, 0.1567), (0.5051, -4.414, 0.1567), (0.1578, -4.414, 0.1567), (-0.1894, -4.414, 0.1567), (-0.5367, -4.414, 0.1567), (-0.9121, -4.424, 0.1334), (-1.279, -4.424, 0.1334), (-1.578, -4.414, 0.1567), (-2.013, -4.424, 0.1334), (-2.379, -4.424, 0.1334), (-2.62, -4.414, 0.1567), (-2.968, -4.414, 0.1567), (-3.113, -4.454, 0.04696), (-2.746, -4.454, 0.04696), (-2.273, -4.442, 0.07483), (-1.926, -4.442, 0.07483), (-1.578, -4.442, 0.07483), (-1.279, -4.454, 0.04696), (-0.9121, -4.454, 0.04696), (-0.5367, -4.442, 0.07483), (-0.1894, -4.442, 0.07483), (0.1279, -4.415, 0.1394), (0.4385, -4.415, 0.1394), (0.8524, -4.442, 0.07483), (1.06, -4.415, 0.1394), (1.37, -4.415, 0.1394), (2.022, -4.454, 0.04696), (2.389, -4.454, 0.04696), (2.589, -4.442, 0.07483), (2.936, -4.442, 0.07483), (2.936, -3.311, 1.167), (2.589, -3.311, 1.167), (2.241, -3.311, 1.167), (1.894, -3.311, 1.167), (1.547, -3.311, 1.167), (1.2, -3.311, 1.167), (0.8524, -3.311, 1.167), (0.5051, -3.311, 1.167), (0.1578, -3.311, 1.167), (-0.1894, -3.311, 1.167), (-0.5452, -3.356, 1.173), (-0.884, -3.311, 1.167), (-1.231, -3.311, 1.167), (-1.578, -3.311, 1.167), (-1.926, -3.311, 1.167), (-2.273, -3.311, 1.167), (-2.62, -3.311, 1.167), (-2.968, -3.311, 1.167), (2.936, -4.356, 0.3113), (2.589, -4.356, 0.3113), (2.241, -4.356, 0.3113), (1.894, -4.356, 0.3113), (1.547, -4.356, 0.3113), (1.2, -4.356, 0.3113), (0.8524, -4.356, 0.3113), (0.5051, -4.356, 0.3113), (0.1884, -4.363, 0.2968), (-0.1785, -4.363, 0.2968), (-0.5367, -4.356, 0.3113), (-0.884, -4.356, 0.3113), (-1.231, -4.356, 0.3113), (-1.578, -4.356, 0.3113), (-1.926, -4.356, 0.3113), (-2.273, -4.356, 0.3113), (-2.62, -4.356, 0.3113), (-2.968, -4.356, 0.3113), (-2.968, -4.421, 0.2719), (-2.62, -4.421, 0.2719), (-2.379, -4.431, 0.2551), (-2.013, -4.431, 0.2551), (-1.578, -4.421, 0.2719), (-1.231, -4.421, 0.2719), (-0.884, -4.421, 0.2719), (-0.5367, -4.421, 0.2719), (-0.1785, -4.431, 0.2551), (0.1884, -4.431, 0.2551), (0.5051, -4.421, 0.2719), (0.8524, -4.421, 0.2719), (1.222, -4.485, 0.2619), (1.547, -4.421, 0.2719), (1.894, -4.421, 0.2719), (2.241, -4.421, 0.2719), (2.756, -4.431, 0.2551), (3.123, -4.431, 0.2551), (2.936, -3.394, 1.175), (2.589, -3.394, 1.175), (2.241, -3.394, 1.175), (1.894, -3.394, 1.175), (1.547, -3.394, 1.175), (1.2, -3.394, 1.175), (0.8524, -3.394, 1.175), (0.5051, -3.394, 1.175), (0.1578, -3.394, 1.175), (-0.1894, -3.394, 1.175), (-0.5452, -3.441, 1.181), (-0.884, -3.394, 1.175), (-1.231, -3.394, 1.175), (-1.578, -3.394, 1.175), (-1.926, -3.394, 1.175), (-2.273, -3.394, 1.175), (-2.62, -3.394, 1.175), (-2.968, -3.394, 1.175), (2.936, -4.13, 0.7707), (2.589, -4.13, 0.7707), (2.241, -4.13, 0.7707), (2.022, -4.124, 0.782), (1.468, -4.13, 0.7719), (1.06, -4.135, 0.7618), (0.8524, -4.13, 0.7707), (0.5051, -4.13, 0.7707), (0.1578, -4.13, 0.7707), (-0.1894, -4.13, 0.7707), (-0.5367, -4.13, 0.7707), (-0.9121, -4.124, 0.782), (-1.279, -4.124, 0.782), (-1.605, -4.189, 0.7694), (-1.926, -4.13, 0.7707), (-2.273, -4.13, 0.7707), (-2.62, -4.13, 0.7707), (-2.968, -4.13, 0.7707), (-2.968, -4.211, 0.6809), (-2.62, -4.211, 0.6809), (-2.273, -4.211, 0.6809), (-1.926, -4.211, 0.6809), (-1.578, -4.211, 0.6809), (-1.231, -4.211, 0.6809), (-0.884, -4.211, 0.6809), (-0.5453, -4.21, 0.6871), (-0.1785, -4.21, 0.6871), (0.1578, -4.211, 0.6809), (0.5051, -4.211, 0.6809), (0.8524, -4.211, 0.6809), (1.06, -4.208, 0.6815), (1.468, -4.207, 0.6871), (2.022, -4.21, 0.6871), (2.241, -4.211, 0.6809), (2.589, -4.211, 0.6809), (2.936, -4.211, 0.6809), (-3.113, -4.052, 1.013), (-2.62, -4.061, 0.989), (-2.273, -4.061, 0.989), (-1.926, -4.061, 0.989), (-1.578, -4.061, 0.989), (-1.231, -4.061, 0.989), (-0.884, -4.061, 0.989), (-0.5453, -4.052, 1.013), (-0.181, -4.113, 1.015), (0.1615, -4.12, 0.9916), (0.5051, -4.061, 0.989), (0.8524, -4.061, 0.989), (1.2, -4.061, 0.989), (1.547, -4.061, 0.989), (1.894, -4.061, 0.989), (2.241, -4.061, 0.989), (2.589, -4.061, 0.989), (2.936, -4.061, 0.989), (3.123, -4.287, 0.5449), (2.756, -4.287, 0.5449), (2.241, -4.284, 0.5462), (1.894, -4.284, 0.5462), (1.37, -4.273, 0.561), (1.06, -4.273, 0.561), (0.8524, -4.284, 0.5462), (0.5051, -4.284, 0.5462), (0.1578, -4.284, 0.5462), (-0.1894, -4.284, 0.5462), (-0.5453, -4.287, 0.5449), (-0.9121, -4.287, 0.5449), (-1.114, -4.273, 0.561), (-1.425, -4.273, 0.561), (-1.736, -4.273, 0.561), (-2.046, -4.273, 0.561), (-2.62, -4.284, 0.5462), (-3.113, -4.287, 0.5449), (-3.113, -4.409, 0.4229), (-2.62, -4.4, 0.4307), (-2.046, -4.377, 0.4577), (-1.736, -4.377, 0.4577), (-1.578, -4.4, 0.4307), (-1.231, -4.4, 0.4307), (-0.9121, -4.409, 0.4229), (-0.5453, -4.409, 0.4229), (-0.1894, -4.4, 0.4307), (0.1578, -4.4, 0.4307), (0.5051, -4.4, 0.4307), (0.8524, -4.4, 0.4307), (1.06, -4.377, 0.4577), (1.37, -4.377, 0.4577), (1.928, -4.464, 0.4235), (2.241, -4.4, 0.4307), (2.756, -4.409, 0.4229), (3.123, -4.409, 0.4229), (2.936, -3.97, 1.08), (2.589, -3.97, 1.08), (2.241, -3.97, 1.08), (1.894, -3.97, 1.08), (1.547, -3.97, 1.08), (1.2, -3.97, 1.08), (0.8524, -3.97, 1.08), (0.5051, -3.97, 1.08), (0.1578, -3.97, 1.08), (-0.1919, -4.027, 1.084), (-0.5452, -4.027, 1.084), (-0.8985, -4.027, 1.084), (-1.231, -3.97, 1.08), (-1.578, -3.97, 1.08), (-1.926, -3.97, 1.08), (-2.312, -4.027, 1.084), (-2.62, -3.97, 1.08), (-2.968, -3.97, 1.08), (-2.968, -4.186, 0.5933), (-2.62, -4.186, 0.5933), (-2.273, -4.186, 0.5933), (-1.926, -4.186, 0.5933), (-1.425, -4.186, 0.6031), (-1.114, -4.186, 0.6031), (-0.884, -4.186, 0.5933), (-0.5453, -4.184, 0.5946), (-0.1785, -4.184, 0.5946), (0.1578, -4.186, 0.5933), (0.5051, -4.186, 0.5933), (0.8682, -4.247, 0.589), (1.2, -4.186, 0.5933), (1.547, -4.186, 0.5933), (1.894, -4.186, 0.5933), (2.241, -4.186, 0.5933), (2.589, -4.186, 0.5933), (2.936, -4.186, 0.5933), (-3.113, -4.541, -0.102), (-2.746, -4.541, -0.102), (-2.273, -4.524, -0.06616), (-1.926, -4.524, -0.06616), (-1.578, -4.524, -0.06616), (-1.231, -4.524, -0.06616), (-0.884, -4.524, -0.06616), (-0.5367, -4.524, -0.06616), (-0.1894, -4.524, -0.06616), (0.1279, -4.488, 0.01333), (0.4385, -4.488, 0.01333), (0.8524, -4.524, -0.06616), (1.06, -4.488, 0.01333), (1.37, -4.488, 0.01333), (1.894, -4.524, -0.06616), (2.241, -4.524, -0.06616), (2.589, -4.524, -0.06616), (2.936, -4.524, -0.06616), (-2.968, -4.507, -0.1369), (-2.62, -4.507, -0.1369), (-2.273, -4.507, -0.1369), (-1.926, -4.507, -0.1369), (-1.578, -4.507, -0.1369), (-1.231, -4.507, -0.1369), (-0.8985, -4.573, -0.1541), (-0.5367, -4.507, -0.1369), (-0.1894, -4.507, -0.1369), (0.1578, -4.507, -0.1369), (0.5051, -4.507, -0.1369), (0.8682, -4.573, -0.1541), (1.2, -4.507, -0.1369), (1.547, -4.507, -0.1369), (1.894, -4.507, -0.1369), (2.241, -4.507, -0.1369), (2.589, -4.507, -0.1369), (2.936, -4.507, -0.1369), (2.936, -3.497, 1.243), (2.589, -3.497, 1.243), (2.241, -3.497, 1.243), (1.894, -3.497, 1.243), (1.547, -3.497, 1.243), (1.2, -3.497, 1.243), (0.8524, -3.497, 1.243), (0.5051, -3.497, 1.243), (0.1578, -3.497, 1.243), (-0.1894, -3.497, 1.243), (-0.5367, -3.497, 1.243), (-0.8985, -3.545, 1.25), (-1.252, -3.545, 1.25), (-1.578, -3.497, 1.243), (-1.926, -3.497, 1.243), (-2.273, -3.497, 1.243), (-2.62, -3.497, 1.243), (-2.968, -3.497, 1.243), (-2.968, -3.8, 1.163), (-2.62, -3.8, 1.163), (-2.273, -3.8, 1.163), (-1.926, -3.8, 1.163), (-1.605, -3.853, 1.169), (-1.252, -3.853, 1.169), (-0.8985, -3.853, 1.169), (-0.5452, -3.853, 1.169), (-0.1919, -3.853, 1.169), (0.1578, -3.8, 1.163), (0.5051, -3.8, 1.163), (0.8524, -3.8, 1.163), (1.2, -3.8, 1.163), (1.547, -3.8, 1.163), (1.928, -3.853, 1.169), (2.241, -3.8, 1.163), (2.589, -3.8, 1.163), (2.936, -3.8, 1.163), (2.936, -3.129, 1.285), (2.589, -3.129, 1.285), (2.241, -3.129, 1.285), (1.894, -3.129, 1.285), (1.575, -3.171, 1.292), (1.2, -3.129, 1.285), (0.8524, -3.129, 1.285), (0.5051, -3.129, 1.285), (0.1578, -3.129, 1.285), (-0.1894, -3.129, 1.285), (-0.5367, -3.129, 1.285), (-0.8985, -3.171, 1.292), (-1.231, -3.129, 1.285), (-1.578, -3.129, 1.285), (-1.926, -3.129, 1.285), (-2.273, -3.129, 1.285), (-2.62, -3.129, 1.285), (-3.019, -3.171, 1.292), (2.936, -2.621, 1.3), (2.589, -2.621, 1.3), (2.241, -2.621, 1.3), (1.894, -2.621, 1.3), (1.575, -2.654, 1.308), (1.222, -2.654, 1.308), (0.8682, -2.654, 1.308), (0.5051, -2.621, 1.3), (0.1578, -2.621, 1.3), (-0.1894, -2.621, 1.3), (-0.5452, -2.654, 1.308), (-0.8985, -2.654, 1.308), (-1.231, -2.621, 1.3), (-1.578, -2.621, 1.3), (-1.926, -2.621, 1.3), (-2.273, -2.621, 1.3), (-2.62, -2.621, 1.3), (-2.968, -2.621, 1.3), (2.936, -2.337, 1.269), (2.589, -2.337, 1.269), (2.241, -2.337, 1.269), (1.894, -2.337, 1.269), (1.547, -2.337, 1.269), (1.2, -2.337, 1.269), (0.8524, -2.337, 1.269), (0.5051, -2.337, 1.269), (0.1578, -2.337, 1.269), (-0.1894, -2.337, 1.269), (-0.5367, -2.337, 1.269), (-0.884, -2.337, 1.269), (-1.231, -2.337, 1.269), (-1.578, -2.337, 1.269), (-1.926, -2.337, 1.269), (-2.273, -2.337, 1.269), (-2.62, -2.337, 1.269), (-2.968, -2.337, 1.269), (2.936, -3.943, 1.239), (2.589, -3.943, 1.239), (2.389, -3.927, 1.277), (2.022, -3.927, 1.277), (1.547, -3.943, 1.239), (1.2, -3.943, 1.239), (0.8682, -3.999, 1.246), (0.4385, -3.968, 1.181), (0.1279, -3.968, 1.181), (-0.1894, -3.943, 1.239), (-0.4933, -3.968, 1.181), (-0.8039, -3.968, 1.181), (-1.231, -3.943, 1.239), (-1.425, -3.968, 1.181), (-1.736, -3.968, 1.181), (-2.273, -3.943, 1.239), (-2.746, -3.927, 1.277), (-3.113, -3.927, 1.277), (-2.968, -3.644, 1.277), (-2.62, -3.644, 1.277), (-2.273, -3.644, 1.277), (-1.926, -3.644, 1.277), (-1.578, -3.644, 1.277), (-1.252, -3.695, 1.285), (-0.884, -3.644, 1.277), (-0.5367, -3.644, 1.277), (-0.1894, -3.644, 1.277), (0.1578, -3.644, 1.277), (0.5051, -3.644, 1.277), (0.8524, -3.644, 1.277), (1.2, -3.644, 1.277), (1.547, -3.644, 1.277), (1.894, -3.644, 1.277), (2.241, -3.644, 1.277), (2.589, -3.644, 1.277), (2.936, -3.644, 1.277), (2.936, -4.011, 0.8138), (2.589, -4.011, 0.8138), (2.241, -4.011, 0.8138), (1.894, -4.011, 0.8138), (1.547, -4.011, 0.8138), (1.2, -4.011, 0.8138), (0.8524, -4.011, 0.8138), (0.5051, -4.011, 0.8138), (0.1578, -4.011, 0.8138), (-0.1894, -4.011, 0.8138), (-0.5367, -4.011, 0.8138), (-0.9121, -3.999, 0.8275), (-1.279, -3.999, 0.8275), (-1.578, -4.011, 0.8138), (-1.926, -4.011, 0.8138), (-2.273, -4.011, 0.8138), (-2.62, -4.011, 0.8138), (-2.968, -4.011, 0.8138), (-2.968, -3.181, 1.315), (-2.62, -3.181, 1.315), (-2.273, -3.181, 1.315), (-1.926, -3.181, 1.315), (-1.578, -3.181, 1.315), (-1.231, -3.181, 1.315), (-0.884, -3.181, 1.315), (-0.5367, -3.181, 1.315), (-0.1894, -3.181, 1.315), (0.1615, -3.224, 1.323), (0.5051, -3.181, 1.315), (0.8524, -3.181, 1.315), (1.2, -3.181, 1.315), (1.547, -3.181, 1.315), (1.894, -3.181, 1.315), (2.241, -3.181, 1.315), (2.589, -3.181, 1.315), (2.936, -3.181, 1.315), (2.936, -3.915, 0.856), (2.589, -3.915, 0.856), (2.241, -3.915, 0.856), (1.894, -3.915, 0.856), (1.547, -3.915, 0.856), (1.222, -3.971, 0.8562), (0.8524, -3.915, 0.856), (0.5051, -3.915, 0.856), (0.1578, -3.915, 0.856), (-0.1894, -3.915, 0.856), (-0.5367, -3.915, 0.856), (-0.884, -3.915, 0.856), (-1.231, -3.915, 0.856), (-1.578, -3.915, 0.856), (-1.926, -3.915, 0.856), (-2.273, -3.915, 0.856), (-2.62, -3.915, 0.856), (-3.113, -3.897, 0.8721), (-2.968, -2.726, 1.323), (-2.62, -2.726, 1.323), (-2.273, -2.726, 1.323), (-1.926, -2.726, 1.323), (-1.578, -2.726, 1.323), (-1.231, -2.726, 1.323), (-0.884, -2.726, 1.323), (-0.5367, -2.726, 1.323), (-0.1894, -2.726, 1.323), (0.1578, -2.726, 1.323), (0.5051, -2.726, 1.323), (0.8524, -2.726, 1.323), (1.2, -2.726, 1.323), (1.547, -2.726, 1.323), (1.894, -2.726, 1.323), (2.241, -2.726, 1.323), (2.589, -2.726, 1.323), (2.936, -2.726, 1.323), (-2.968, -2.469, 1.311), (-2.62, -2.469, 1.311), (-2.273, -2.469, 1.311), (-1.926, -2.469, 1.311), (-1.605, -2.499, 1.319), (-1.231, -2.469, 1.311), (-0.884, -2.469, 1.311), (-0.5367, -2.469, 1.311), (-0.1894, -2.469, 1.311), (0.1578, -2.469, 1.311), (0.5051, -2.469, 1.311), (0.8524, -2.469, 1.311), (1.2, -2.469, 1.311), (1.547, -2.469, 1.311), (1.894, -2.469, 1.311), (2.241, -2.469, 1.311), (2.589, -2.469, 1.311), (2.936, -2.469, 1.311), (2.936, -3.775, 1.356), (2.589, -3.775, 1.356), (2.389, -3.749, 1.401), (2.022, -3.749, 1.401), (1.575, -3.828, 1.365), (1.222, -3.828, 1.365), (0.8524, -3.775, 1.356), (0.4385, -3.818, 1.286), (0.1279, -3.818, 1.286), (-0.1894, -3.775, 1.356), (-0.4933, -3.818, 1.286), (-0.8039, -3.818, 1.286), (-1.231, -3.775, 1.356), (-1.425, -3.818, 1.286), (-1.736, -3.818, 1.286), (-2.273, -3.775, 1.356), (-2.746, -3.749, 1.401), (-3.113, -3.749, 1.401), (3.366, -4.251, -0.143), (3.366, -3.479, -0.1041), (-3.348, -3.479, -0.1041), (3.366, -2.308, -0.043), (-3.348, -2.308, -0.043), (3.366, -1.269, 0.006978), (3.366, -0.5804, -0.01524), (-3.348, -0.5804, -0.01524)], [], [(28, 1145, 362, 27, 1150, 25, 60, 34, 33, 32, 31, 30, 29, 5), (4, 5, 29, 30, 31, 32, 33, 34, 60, 35, 36, 37, 38, 39, 40, 41), (3, 4, 41, 40, 39, 38, 37, 36, 35, 60, 59, 61, 48, 47, 46, 45, 44, 43, 42), (2, 3, 42, 43, 44, 45, 46, 47, 48, 61, 59, 58, 62, 63, 64, 65, 66, 67, 68, 69, 70), (2, 70, 69, 68, 67, 66, 65, 64, 63, 62, 58, 78, 77, 76, 75, 74, 73, 72, 71, 1), (0, 1, 71, 72, 73, 74, 75, 76, 77, 78, 58, 57, 79, 80, 81, 82, 83, 84, 85, 86), (6, 0, 86, 85, 84, 83, 82, 81, 80, 79, 57, 56, 95, 94, 93, 92, 91, 90, 89, 88, 87), (7, 6, 87, 88, 89, 90, 91, 92, 93, 94, 95, 56, 55, 110, 111, 112, 113, 114, 115, 116, 117), (8, 7, 117, 116, 115, 114, 113, 112, 111, 110, 55, 56, 54, 124, 123, 122, 121, 120, 119, 118), (9, 8, 118, 119, 120, 121, 122, 123, 124, 54, 53, 132, 131, 130, 129, 128, 127, 126, 125, 49), (9, 49, 125, 126, 127, 128, 129, 130, 131, 132, 53, 139, 138, 137, 136, 135, 134, 133, 10), (11, 10, 133, 134, 135, 136, 137, 138, 139, 53, 52, 146, 145, 144, 143, 142, 141, 140), (12, 11, 140, 141, 142, 143, 144, 145, 146, 52, 147, 148, 149, 150, 151, 152, 153, 154), (155, 13, 104, 105, 106, 107, 108, 109, 51, 50, 103, 102, 101, 100, 99, 98, 97, 96, 14, 160, 161, 162, 163, 159, 158, 157, 156), (14, 96, 97, 98, 99, 100, 101, 102, 103, 50, 21, 20, 19, 18, 17, 16, 15), (166, 165, 164, 173, 172, 171, 170, 169, 168, 167, 12, 154, 153, 152, 151, 150, 149, 148, 147, 52, 51, 109, 108, 107, 106, 105, 104, 13), (22, 21, 50, 51, 52, 53, 54, 56, 57, 58, 59, 60, 25, 372, 24, 23), (356, 184, 204, 205, 206, 207, 208, 209, 236, 351, 202, 349, 203, 348), (175, 218, 217, 216, 215, 214, 213, 212, 236, 209, 208, 207, 206, 205, 204, 184), (176, 219, 220, 221, 222, 223, 224, 225, 237, 235, 236, 212, 213, 214, 215, 216, 217, 218, 175), (177, 246, 245, 244, 243, 242, 241, 240, 239, 238, 234, 235, 237, 225, 224, 223, 222, 221, 220, 219, 176), (177, 178, 247, 248, 249, 250, 251, 252, 253, 254, 234, 238, 239, 240, 241, 242, 243, 244, 245, 246), (181, 262, 261, 260, 259, 258, 257, 256, 255, 233, 234, 254, 253, 252, 251, 250, 249, 248, 247, 178), (182, 263, 264, 265, 266, 267, 268, 269, 270, 271, 231, 233, 255, 256, 257, 258, 259, 260, 261, 262, 181), (183, 292, 291, 290, 289, 288, 287, 286, 285, 232, 231, 271, 270, 269, 268, 267, 266, 265, 264, 263, 182), (179, 293, 294, 295, 296, 297, 298, 299, 229, 231, 232, 285, 286, 287, 288, 289, 290, 291, 292, 183), (180, 226, 300, 301, 302, 303, 304, 305, 306, 307, 228, 229, 299, 298, 297, 296, 295, 294, 293, 179), (180, 185, 308, 309, 310, 311, 312, 313, 314, 228, 307, 306, 305, 304, 303, 302, 301, 300, 226), (186, 315, 316, 317, 318, 319, 320, 321, 227, 228, 314, 313, 312, 311, 310, 309, 308, 185), (187, 329, 328, 327, 326, 325, 324, 323, 322, 227, 321, 320, 319, 318, 317, 316, 315, 186), (189, 330, 331, 332, 333, 337, 336, 335, 334, 190, 230, 272, 273, 274, 275, 276, 277, 278, 210, 211, 284, 283, 282, 281, 280, 279, 188), (190, 191, 192, 193, 194, 195, 196, 197, 210, 278, 277, 276, 275, 274, 273, 272, 230), (340, 188, 279, 280, 281, 282, 283, 284, 211, 227, 322, 323, 324, 325, 326, 327, 328, 329, 187, 341, 342, 343, 344, 345, 346, 347, 338, 339), (198, 199, 200, 201, 351, 236, 235, 234, 233, 231, 229, 228, 227, 211, 210, 197), (425, 424, 340, 339), (461, 460, 193, 192), (497, 496, 342, 341), (460, 532, 194, 193), (496, 550, 343, 342), (532, 568, 195, 194), (550, 586, 344, 343), (568, 604, 196, 195), (586, 622, 345, 344), (20, 21, 197, 196, 604, 603, 602, 601, 600, 599, 598, 597, 596, 595, 594, 593, 592, 591, 590, 589, 588, 587), (622, 640, 346, 345), (21, 22, 198, 197), (659, 658, 176, 175), (640, 694, 347, 346), (22, 23, 199, 198), (713, 712, 178, 177), (694, 748, 338, 347), (23, 24, 200, 199), (767, 766, 180, 179), (785, 497, 341, 187), (24, 372, 201, 200), (821, 820, 182, 181), (424, 856, 188, 340), (857, 767, 179, 183), (658, 713, 177, 176), (712, 821, 181, 178), (364, 26, 359, 174), (875, 659, 175, 184), (372, 363, 350, 201), (820, 857, 183, 182), (893, 875, 184, 356), (929, 928, 330, 189), (928, 964, 331, 330), (964, 982, 332, 331), (982, 1000, 333, 332), (1019, 1018, 190, 334), (766, 1054, 185, 180), (1055, 1019, 334, 335), (1054, 1090, 186, 185), (1091, 1055, 335, 336), (1090, 785, 187, 186), (1109, 1091, 336, 337), (856, 929, 189, 188), (1000, 1109, 337, 333), (1018, 1144, 191, 190), (748, 425, 339, 338), (1144, 461, 192, 191), (370, 26, 375, 381), (26, 370, 352, 359), (367, 366, 357, 358), (363, 364, 174, 350), (368, 371, 355, 354), (371, 367, 358, 355), (369, 368, 354, 353), (366, 361, 356, 357), (370, 369, 353, 352), (365, 374, 375, 26), (365, 26, 359, 360), (376, 378, 379, 380, 381, 375, 373, 385, 384, 382, 383, 386, 387, 388, 389, 377), (26, 364, 373, 375), (364, 363, 385, 373), (363, 372, 384, 385), (1150, 27, 386, 383), (27, 362, 387, 386), (362, 1145, 388, 387), (366, 367, 376, 377), (1145, 361, 389, 388), (371, 368, 379, 378), (361, 366, 377, 389), (367, 371, 378, 376), (368, 369, 380, 379), (369, 370, 381, 380), (25, 1150, 383, 382), (372, 25, 382, 384), (404, 390, 391, 392, 393, 394, 395, 401, 396, 397, 398, 399, 400, 402, 403, 405), (349, 202, 395, 394), (201, 350, 397, 396), (350, 174, 398, 397), (174, 359, 399, 398), (359, 352, 400, 399), (351, 201, 396, 401), (202, 351, 401, 395), (352, 353, 402, 400), (353, 354, 403, 402), (355, 358, 404, 405), (357, 356, 391, 390), (354, 355, 405, 403), (356, 348, 392, 391), (358, 357, 390, 404), (348, 203, 393, 392), (203, 349, 394, 393), (15, 16, 478, 1127), (1127, 478, 477, 1128), (1128, 477, 476, 1129), (1129, 476, 475, 1130), (1130, 475, 474, 1131), (1131, 474, 473, 1132), (1132, 473, 472, 1133), (1133, 472, 471, 1134), (1134, 471, 470, 1135), (1135, 470, 469, 1136), (1136, 469, 468, 1137), (1137, 468, 467, 1138), (1138, 467, 466, 1139), (1139, 466, 465, 1140), (1140, 465, 464, 1141), (1141, 464, 463, 1142), (1142, 463, 462, 1143), (1143, 462, 461, 1144), (164, 165, 442, 731), (731, 442, 441, 732), (732, 441, 440, 733), (733, 440, 439, 734), (734, 439, 438, 735), (735, 438, 437, 736), (736, 437, 436, 737), (737, 436, 435, 738), (738, 435, 434, 739), (739, 434, 433, 740), (740, 433, 432, 741), (741, 432, 431, 742), (742, 431, 430, 743), (743, 430, 429, 744), (744, 429, 428, 745), (745, 428, 427, 746), (746, 427, 426, 747), (747, 426, 425, 748), (14, 15, 1127, 1001), (1001, 1127, 1128, 1002), (1002, 1128, 1129, 1003), (1003, 1129, 1130, 1004), (1004, 1130, 1131, 1005), (1005, 1131, 1132, 1006), (1006, 1132, 1133, 1007), (1007, 1133, 1134, 1008), (1008, 1134, 1135, 1009), (1009, 1135, 1136, 1010), (1010, 1136, 1137, 1011), (1011, 1137, 1138, 1012), (1012, 1138, 1139, 1013), (1013, 1139, 1140, 1014), (1014, 1140, 1141, 1015), (1015, 1141, 1142, 1016), (1016, 1142, 1143, 1017), (1017, 1143, 1144, 1018), (159, 163, 1126, 983), (983, 1126, 1125, 984), (984, 1125, 1124, 985), (985, 1124, 1123, 986), (986, 1123, 1122, 987), (987, 1122, 1121, 988), (988, 1121, 1120, 989), (989, 1120, 1119, 990), (990, 1119, 1118, 991), (991, 1118, 1117, 992), (992, 1117, 1116, 993), (993, 1116, 1115, 994), (994, 1115, 1114, 995), (995, 1114, 1113, 996), (996, 1113, 1112, 997), (997, 1112, 1111, 998), (998, 1111, 1110, 999), (999, 1110, 1109, 1000), (13, 155, 946, 839), (839, 946, 945, 840), (840, 945, 944, 841), (841, 944, 943, 842), (842, 943, 942, 843), (843, 942, 941, 844), (844, 941, 940, 845), (845, 940, 939, 846), (846, 939, 938, 847), (847, 938, 937, 848), (848, 937, 936, 849), (849, 936, 935, 850), (850, 935, 934, 851), (851, 934, 933, 852), (852, 933, 932, 853), (853, 932, 931, 854), (854, 931, 930, 855), (855, 930, 929, 856), (163, 162, 1108, 1126), (1126, 1108, 1107, 1125), (1125, 1107, 1106, 1124), (1124, 1106, 1105, 1123), (1123, 1105, 1104, 1122), (1122, 1104, 1103, 1121), (1121, 1103, 1102, 1120), (1120, 1102, 1101, 1119), (1119, 1101, 1100, 1118), (1118, 1100, 1099, 1117), (1117, 1099, 1098, 1116), (1116, 1098, 1097, 1115), (1115, 1097, 1096, 1114), (1114, 1096, 1095, 1113), (1113, 1095, 1094, 1112), (1112, 1094, 1093, 1111), (1111, 1093, 1092, 1110), (1110, 1092, 1091, 1109), (11, 12, 802, 1073), (1073, 802, 801, 1074), (1074, 801, 800, 1075), (1075, 800, 799, 1076), (1076, 799, 798, 1077), (1077, 798, 797, 1078), (1078, 797, 796, 1079), (1079, 796, 795, 1080), (1080, 795, 794, 1081), (1081, 794, 793, 1082), (1082, 793, 792, 1083), (1083, 792, 791, 1084), (1084, 791, 790, 1085), (1085, 790, 789, 1086), (1086, 789, 788, 1087), (1087, 788, 787, 1088), (1088, 787, 786, 1089), (1089, 786, 785, 1090), (162, 161, 1072, 1108), (1108, 1072, 1071, 1107), (1107, 1071, 1070, 1106), (1106, 1070, 1069, 1105), (1105, 1069, 1068, 1104), (1104, 1068, 1067, 1103), (1103, 1067, 1066, 1102), (1102, 1066, 1065, 1101), (1101, 1065, 1064, 1100), (1100, 1064, 1063, 1099), (1099, 1063, 1062, 1098), (1098, 1062, 1061, 1097), (1097, 1061, 1060, 1096), (1096, 1060, 1059, 1095), (1095, 1059, 1058, 1094), (1094, 1058, 1057, 1093), (1093, 1057, 1056, 1092), (1092, 1056, 1055, 1091), (10, 11, 1073, 1037), (1037, 1073, 1074, 1038), (1038, 1074, 1075, 1039), (1039, 1075, 1076, 1040), (1040, 1076, 1077, 1041), (1041, 1077, 1078, 1042), (1042, 1078, 1079, 1043), (1043, 1079, 1080, 1044), (1044, 1080, 1081, 1045), (1045, 1081, 1082, 1046), (1046, 1082, 1083, 1047), (1047, 1083, 1084, 1048), (1048, 1084, 1085, 1049), (1049, 1085, 1086, 1050), (1050, 1086, 1087, 1051), (1051, 1087, 1088, 1052), (1052, 1088, 1089, 1053), (1053, 1089, 1090, 1054), (161, 160, 1036, 1072), (1072, 1036, 1035, 1071), (1071, 1035, 1034, 1070), (1070, 1034, 1033, 1069), (1069, 1033, 1032, 1068), (1068, 1032, 1031, 1067), (1067, 1031, 1030, 1066), (1066, 1030, 1029, 1065), (1065, 1029, 1028, 1064), (1064, 1028, 1027, 1063), (1063, 1027, 1026, 1062), (1062, 1026, 1025, 1061), (1061, 1025, 1024, 1060), (1060, 1024, 1023, 1059), (1059, 1023, 1022, 1058), (1058, 1022, 1021, 1057), (1057, 1021, 1020, 1056), (1056, 1020, 1019, 1055), (9, 10, 1037, 749), (749, 1037, 1038, 750), (750, 1038, 1039, 751), (751, 1039, 1040, 752), (752, 1040, 1041, 753), (753, 1041, 1042, 754), (754, 1042, 1043, 755), (755, 1043, 1044, 756), (756, 1044, 1045, 757), (757, 1045, 1046, 758), (758, 1046, 1047, 759), (759, 1047, 1048, 760), (760, 1048, 1049, 761), (761, 1049, 1050, 762), (762, 1050, 1051, 763), (763, 1051, 1052, 764), (764, 1052, 1053, 765), (765, 1053, 1054, 766), (160, 14, 1001, 1036), (1036, 1001, 1002, 1035), (1035, 1002, 1003, 1034), (1034, 1003, 1004, 1033), (1033, 1004, 1005, 1032), (1032, 1005, 1006, 1031), (1031, 1006, 1007, 1030), (1030, 1007, 1008, 1029), (1029, 1008, 1009, 1028), (1028, 1009, 1010, 1027), (1027, 1010, 1011, 1026), (1026, 1011, 1012, 1025), (1025, 1012, 1013, 1024), (1024, 1013, 1014, 1023), (1023, 1014, 1015, 1022), (1022, 1015, 1016, 1021), (1021, 1016, 1017, 1020), (1020, 1017, 1018, 1019), (158, 159, 983, 965), (965, 983, 984, 966), (966, 984, 985, 967), (967, 985, 986, 968), (968, 986, 987, 969), (969, 987, 988, 970), (970, 988, 989, 971), (971, 989, 990, 972), (972, 990, 991, 973), (973, 991, 992, 974), (974, 992, 993, 975), (975, 993, 994, 976), (976, 994, 995, 977), (977, 995, 996, 978), (978, 996, 997, 979), (979, 997, 998, 980), (980, 998, 999, 981), (981, 999, 1000, 982), (157, 158, 965, 947), (947, 965, 966, 948), (948, 966, 967, 949), (949, 967, 968, 950), (950, 968, 969, 951), (951, 969, 970, 952), (952, 970, 971, 953), (953, 971, 972, 954), (954, 972, 973, 955), (955, 973, 974, 956), (956, 974, 975, 957), (957, 975, 976, 958), (958, 976, 977, 959), (959, 977, 978, 960), (960, 978, 979, 961), (961, 979, 980, 962), (962, 980, 981, 963), (963, 981, 982, 964), (156, 157, 947, 911), (911, 947, 948, 912), (912, 948, 949, 913), (913, 949, 950, 914), (914, 950, 951, 915), (915, 951, 952, 916), (916, 952, 953, 917), (917, 953, 954, 918), (918, 954, 955, 919), (919, 955, 956, 920), (920, 956, 957, 921), (921, 957, 958, 922), (922, 958, 959, 923), (923, 959, 960, 924), (924, 960, 961, 925), (925, 961, 962, 926), (926, 962, 963, 927), (927, 963, 964, 928), (155, 156, 911, 946), (946, 911, 912, 945), (945, 912, 913, 944), (944, 913, 914, 943), (943, 914, 915, 942), (942, 915, 916, 941), (941, 916, 917, 940), (940, 917, 918, 939), (939, 918, 919, 938), (938, 919, 920, 937), (937, 920, 921, 936), (936, 921, 922, 935), (935, 922, 923, 934), (934, 923, 924, 933), (933, 924, 925, 932), (932, 925, 926, 931), (931, 926, 927, 930), (930, 927, 928, 929), (28, 5, 892, 910), (910, 892, 891, 909), (909, 891, 890, 908), (908, 890, 889, 907), (907, 889, 888, 906), (906, 888, 887, 905), (905, 887, 886, 904), (904, 886, 885, 903), (903, 885, 884, 902), (902, 884, 883, 901), (901, 883, 882, 900), (900, 882, 881, 899), (899, 881, 880, 898), (898, 880, 879, 897), (897, 879, 878, 896), (896, 878, 877, 895), (895, 877, 876, 894), (894, 876, 875, 893), (6, 7, 874, 803), (803, 874, 873, 804), (804, 873, 872, 805), (805, 872, 871, 806), (806, 871, 870, 807), (807, 870, 869, 808), (808, 869, 868, 809), (809, 868, 867, 810), (810, 867, 866, 811), (811, 866, 865, 812), (812, 865, 864, 813), (813, 864, 863, 814), (814, 863, 862, 815), (815, 862, 861, 816), (816, 861, 860, 817), (817, 860, 859, 818), (818, 859, 858, 819), (819, 858, 857, 820), (5, 4, 676, 892), (892, 676, 675, 891), (891, 675, 674, 890), (890, 674, 673, 889), (889, 673, 672, 888), (888, 672, 671, 887), (887, 671, 670, 886), (886, 670, 669, 885), (885, 669, 668, 884), (884, 668, 667, 883), (883, 667, 666, 882), (882, 666, 665, 881), (881, 665, 664, 880), (880, 664, 663, 879), (879, 663, 662, 878), (878, 662, 661, 877), (877, 661, 660, 876), (876, 660, 659, 875), (1, 0, 838, 695), (695, 838, 837, 696), (696, 837, 836, 697), (697, 836, 835, 698), (698, 835, 834, 699), (699, 834, 833, 700), (700, 833, 832, 701), (701, 832, 831, 702), (702, 831, 830, 703), (703, 830, 829, 704), (704, 829, 828, 705), (705, 828, 827, 706), (706, 827, 826, 707), (707, 826, 825, 708), (708, 825, 824, 709), (709, 824, 823, 710), (710, 823, 822, 711), (711, 822, 821, 712), (3, 2, 730, 641), (641, 730, 729, 642), (642, 729, 728, 643), (643, 728, 727, 644), (644, 727, 726, 645), (645, 726, 725, 646), (646, 725, 724, 647), (647, 724, 723, 648), (648, 723, 722, 649), (649, 722, 721, 650), (650, 721, 720, 651), (651, 720, 719, 652), (652, 719, 718, 653), (653, 718, 717, 654), (654, 717, 716, 655), (655, 716, 715, 656), (656, 715, 714, 657), (657, 714, 713, 658), (7, 8, 784, 874), (874, 784, 783, 873), (873, 783, 782, 872), (872, 782, 781, 871), (871, 781, 780, 870), (870, 780, 779, 869), (869, 779, 778, 868), (868, 778, 777, 867), (867, 777, 776, 866), (866, 776, 775, 865), (865, 775, 774, 864), (864, 774, 773, 863), (863, 773, 772, 862), (862, 772, 771, 861), (861, 771, 770, 860), (860, 770, 769, 859), (859, 769, 768, 858), (858, 768, 767, 857), (166, 13, 839, 407), (407, 839, 840, 408), (408, 840, 841, 409), (409, 841, 842, 410), (410, 842, 843, 411), (411, 843, 844, 412), (412, 844, 845, 413), (413, 845, 846, 414), (414, 846, 847, 415), (415, 847, 848, 416), (416, 848, 849, 417), (417, 849, 850, 418), (418, 850, 851, 419), (419, 851, 852, 420), (420, 852, 853, 421), (421, 853, 854, 422), (422, 854, 855, 423), (423, 855, 856, 424), (0, 6, 803, 838), (838, 803, 804, 837), (837, 804, 805, 836), (836, 805, 806, 835), (835, 806, 807, 834), (834, 807, 808, 833), (833, 808, 809, 832), (832, 809, 810, 831), (831, 810, 811, 830), (830, 811, 812, 829), (829, 812, 813, 828), (828, 813, 814, 827), (827, 814, 815, 826), (826, 815, 816, 825), (825, 816, 817, 824), (824, 817, 818, 823), (823, 818, 819, 822), (822, 819, 820, 821), (12, 167, 514, 802), (802, 514, 513, 801), (801, 513, 512, 800), (800, 512, 511, 799), (799, 511, 510, 798), (798, 510, 509, 797), (797, 509, 508, 796), (796, 508, 507, 795), (795, 507, 506, 794), (794, 506, 505, 793), (793, 505, 504, 792), (792, 504, 503, 791), (791, 503, 502, 790), (790, 502, 501, 789), (789, 501, 500, 788), (788, 500, 499, 787), (787, 499, 498, 786), (786, 498, 497, 785), (8, 9, 749, 784), (784, 749, 750, 783), (783, 750, 751, 782), (782, 751, 752, 781), (781, 752, 753, 780), (780, 753, 754, 779), (779, 754, 755, 778), (778, 755, 756, 777), (777, 756, 757, 776), (776, 757, 758, 775), (775, 758, 759, 774), (774, 759, 760, 773), (773, 760, 761, 772), (772, 761, 762, 771), (771, 762, 763, 770), (770, 763, 764, 769), (769, 764, 765, 768), (768, 765, 766, 767), (173, 164, 731, 677), (677, 731, 732, 678), (678, 732, 733, 679), (679, 733, 734, 680), (680, 734, 735, 681), (681, 735, 736, 682), (682, 736, 737, 683), (683, 737, 738, 684), (684, 738, 739, 685), (685, 739, 740, 686), (686, 740, 741, 687), (687, 741, 742, 688), (688, 742, 743, 689), (689, 743, 744, 690), (690, 744, 745, 691), (691, 745, 746, 692), (692, 746, 747, 693), (693, 747, 748, 694), (2, 1, 695, 730), (730, 695, 696, 729), (729, 696, 697, 728), (728, 697, 698, 727), (727, 698, 699, 726), (726, 699, 700, 725), (725, 700, 701, 724), (724, 701, 702, 723), (723, 702, 703, 722), (722, 703, 704, 721), (721, 704, 705, 720), (720, 705, 706, 719), (719, 706, 707, 718), (718, 707, 708, 717), (717, 708, 709, 716), (716, 709, 710, 715), (715, 710, 711, 714), (714, 711, 712, 713), (172, 173, 677, 623), (623, 677, 678, 624), (624, 678, 679, 625), (625, 679, 680, 626), (626, 680, 681, 627), (627, 681, 682, 628), (628, 682, 683, 629), (629, 683, 684, 630), (630, 684, 685, 631), (631, 685, 686, 632), (632, 686, 687, 633), (633, 687, 688, 634), (634, 688, 689, 635), (635, 689, 690, 636), (636, 690, 691, 637), (637, 691, 692, 638), (638, 692, 693, 639), (639, 693, 694, 640), (4, 3, 641, 676), (676, 641, 642, 675), (675, 642, 643, 674), (674, 643, 644, 673), (673, 644, 645, 672), (672, 645, 646, 671), (671, 646, 647, 670), (670, 647, 648, 669), (669, 648, 649, 668), (668, 649, 650, 667), (667, 650, 651, 666), (666, 651, 652, 665), (665, 652, 653, 664), (664, 653, 654, 663), (663, 654, 655, 662), (662, 655, 656, 661), (661, 656, 657, 660), (660, 657, 658, 659), (171, 172, 623, 605), (605, 623, 624, 606), (606, 624, 625, 607), (607, 625, 626, 608), (608, 626, 627, 609), (609, 627, 628, 610), (610, 628, 629, 611), (611, 629, 630, 612), (612, 630, 631, 613), (613, 631, 632, 614), (614, 632, 633, 615), (615, 633, 634, 616), (616, 634, 635, 617), (617, 635, 636, 618), (618, 636, 637, 619), (619, 637, 638, 620), (620, 638, 639, 621), (621, 639, 640, 622), (170, 171, 605, 569), (569, 605, 606, 570), (570, 606, 607, 571), (571, 607, 608, 572), (572, 608, 609, 573), (573, 609, 610, 574), (574, 610, 611, 575), (575, 611, 612, 576), (576, 612, 613, 577), (577, 613, 614, 578), (578, 614, 615, 579), (579, 615, 616, 580), (580, 616, 617, 581), (581, 617, 618, 582), (582, 618, 619, 583), (583, 619, 620, 584), (584, 620, 621, 585), (585, 621, 622, 586), (19, 20, 587, 551), (551, 587, 588, 552), (552, 588, 589, 553), (553, 589, 590, 554), (554, 590, 591, 555), (555, 591, 592, 556), (556, 592, 593, 557), (557, 593, 594, 558), (558, 594, 595, 559), (559, 595, 596, 560), (560, 596, 597, 561), (561, 597, 598, 562), (562, 598, 599, 563), (563, 599, 600, 564), (564, 600, 601, 565), (565, 601, 602, 566), (566, 602, 603, 567), (567, 603, 604, 568), (169, 170, 569, 533), (533, 569, 570, 534), (534, 570, 571, 535), (535, 571, 572, 536), (536, 572, 573, 537), (537, 573, 574, 538), (538, 574, 575, 539), (539, 575, 576, 540), (540, 576, 577, 541), (541, 577, 578, 542), (542, 578, 579, 543), (543, 579, 580, 544), (544, 580, 581, 545), (545, 581, 582, 546), (546, 582, 583, 547), (547, 583, 584, 548), (548, 584, 585, 549), (549, 585, 586, 550), (18, 19, 551, 515), (515, 551, 552, 516), (516, 552, 553, 517), (517, 553, 554, 518), (518, 554, 555, 519), (519, 555, 556, 520), (520, 556, 557, 521), (521, 557, 558, 522), (522, 558, 559, 523), (523, 559, 560, 524), (524, 560, 561, 525), (525, 561, 562, 526), (526, 562, 563, 527), (527, 563, 564, 528), (528, 564, 565, 529), (529, 565, 566, 530), (530, 566, 567, 531), (531, 567, 568, 532), (168, 169, 533, 479), (479, 533, 534, 480), (480, 534, 535, 481), (481, 535, 536, 482), (482, 536, 537, 483), (483, 537, 538, 484), (484, 538, 539, 485), (485, 539, 540, 486), (486, 540, 541, 487), (487, 541, 542, 488), (488, 542, 543, 489), (489, 543, 544, 490), (490, 544, 545, 491), (491, 545, 546, 492), (492, 546, 547, 493), (493, 547, 548, 494), (494, 548, 549, 495), (495, 549, 550, 496), (17, 18, 515, 443), (443, 515, 516, 444), (444, 516, 517, 445), (445, 517, 518, 446), (446, 518, 519, 447), (447, 519, 520, 448), (448, 520, 521, 449), (449, 521, 522, 450), (450, 522, 523, 451), (451, 523, 524, 452), (452, 524, 525, 453), (453, 525, 526, 454), (454, 526, 527, 455), (455, 527, 528, 456), (456, 528, 529, 457), (457, 529, 530, 458), (458, 530, 531, 459), (459, 531, 532, 460), (167, 168, 479, 514), (514, 479, 480, 513), (513, 480, 481, 512), (512, 481, 482, 511), (511, 482, 483, 510), (510, 483, 484, 509), (509, 484, 485, 508), (508, 485, 486, 507), (507, 486, 487, 506), (506, 487, 488, 505), (505, 488, 489, 504), (504, 489, 490, 503), (503, 490, 491, 502), (502, 491, 492, 501), (501, 492, 493, 500), (500, 493, 494, 499), (499, 494, 495, 498), (498, 495, 496, 497), (16, 17, 443, 478), (478, 443, 444, 477), (477, 444, 445, 476), (476, 445, 446, 475), (475, 446, 447, 474), (474, 447, 448, 473), (473, 448, 449, 472), (472, 449, 450, 471), (471, 450, 451, 470), (470, 451, 452, 469), (469, 452, 453, 468), (468, 453, 454, 467), (467, 454, 455, 466), (466, 455, 456, 465), (465, 456, 457, 464), (464, 457, 458, 463), (463, 458, 459, 462), (462, 459, 460, 461), (165, 166, 407, 442), (442, 407, 408, 441), (441, 408, 409, 440), (440, 409, 410, 439), (439, 410, 411, 438), (438, 411, 412, 437), (437, 412, 413, 436), (436, 413, 414, 435), (435, 414, 415, 434), (434, 415, 416, 433), (433, 416, 417, 432), (432, 417, 418, 431), (431, 418, 419, 430), (430, 419, 420, 429), (429, 420, 421, 428), (428, 421, 422, 427), (427, 422, 423, 426), (426, 423, 424, 425), (356, 361, 1145, 348), (348, 1145, 1146, 1147), (1147, 1146, 1148, 1149), (1149, 1148, 1150, 202), (202, 1150, 1151, 1152), (406, 360, 359, 399)])
me_cube_001.polygons.foreach_set('material_index', [0, 1, 1, 1, 1, 1, 1, 1, 1, 1, 1, 1, 1, 1, 1, 1, 0, 0, 1, 1, 1, 1, 1, 1, 1, 1, 1, 1, 1, 1, 1, 1, 1, 0, 1, 1, 1, 1, 1, 1, 1, 1, 1, 1, 1, 0, 1, 1, 0, 1, 1, 0, 1, 1, 0, 1, 1, 1, 1, 1, 0, 1, 0, 1, 0, 1, 1, 1, 1, 1, 1, 1, 1, 1, 1, 1, 1, 1, 1, 1, 1, 0, 0, 0, 0, 0, 0, 0, 0, 0, 0, 0, 0, 0, 0, 0, 0, 0, 0, 0, 0, 0, 0, 0, 0, 0, 0, 0, 0, 0, 0, 0, 0, 0, 0, 0, 0, 0, 0, 0, 0, 0, 0, 0, 0, 1, 1, 1, 1, 1, 1, 1, 1, 1, 1, 1, 1, 1, 1, 1, 1, 1, 1, 1, 1, 1, 1, 1, 1, 1, 1, 1, 1, 1, 1, 1, 1, 1, 1, 1, 1, 1, 1, 1, 1, 1, 1, 1, 1, 1, 1, 1, 1, 1, 1, 1, 1, 1, 1, 1, 1, 1, 1, 1, 1, 1, 1, 1, 1, 1, 1, 1, 1, 1, 1, 1, 1, 1, 1, 1, 1, 1, 1, 1, 1, 1, 1, 1, 1, 1, 1, 1, 1, 1, 1, 1, 1, 1, 1, 1, 1, 1, 1, 1, 1, 1, 1, 1, 1, 1, 1, 1, 1, 1, 1, 1, 1, 1, 1, 1, 1, 1, 1, 1, 1, 1, 1, 1, 1, 1, 1, 1, 1, 1, 1, 1, 1, 1, 1, 1, 1, 1, 1, 1, 1, 1, 1, 1, 1, 1, 1, 1, 1, 1, 1, 1, 1, 1, 1, 1, 1, 1, 1, 1, 1, 1, 1, 1, 1, 1, 1, 1, 1, 1, 1, 1, 1, 1, 1, 1, 1, 1, 1, 1, 1, 1, 1, 1, 1, 1, 1, 1, 1, 1, 1, 1, 1, 1, 1, 1, 1, 1, 1, 1, 1, 1, 1, 1, 1, 1, 1, 1, 1, 1, 1, 1, 1, 1, 1, 1, 1, 1, 1, 1, 1, 1, 1, 1, 1, 1, 1, 1, 1, 1, 1, 1, 1, 1, 1, 1, 1, 1, 1, 1, 1, 1, 1, 1, 1, 1, 1, 1, 1, 1, 1, 1, 1, 1, 1, 1, 1, 1, 1, 1, 1, 1, 1, 1, 1, 1, 1, 1, 1, 1, 1, 1, 1, 1, 1, 1, 1, 1, 1, 1, 1, 1, 1, 1, 1, 1, 1, 1, 1, 1, 1, 1, 1, 1, 1, 1, 1, 1, 1, 1, 1, 1, 1, 1, 1, 1, 1, 1, 1, 1, 1, 1, 1, 1, 1, 1, 1, 1, 1, 1, 1, 1, 1, 1, 1, 1, 1, 1, 1, 1, 1, 1, 1, 1, 1, 1, 1, 1, 1, 1, 1, 1, 1, 1, 1, 1, 1, 1, 1, 1, 1, 1, 1, 1, 1, 1, 1, 1, 1, 1, 1, 1, 1, 1, 1, 1, 1, 1, 1, 1, 1, 1, 1, 1, 1, 1, 1, 1, 1, 1, 1, 1, 1, 1, 1, 1, 1, 1, 1, 1, 1, 1, 1, 1, 1, 1, 1, 1, 1, 1, 1, 1, 1, 1, 1, 1, 1, 1, 1, 1, 1, 1, 1, 1, 1, 1, 1, 1, 1, 1, 1, 1, 1, 1, 1, 1, 1, 1, 1, 1, 1, 1, 1, 1, 1, 1, 1, 1, 1, 1, 1, 1, 1, 1, 1, 1, 1, 1, 1, 1, 1, 1, 1, 1, 1, 1, 1, 1, 1, 1, 1, 1, 1, 1, 1, 1, 1, 1, 1, 1, 1, 1, 1, 1, 1, 1, 1, 1, 1, 1, 1, 1, 1, 1, 1, 1, 1, 1, 1, 1, 1, 1, 1, 1, 1, 1, 1, 1, 1, 1, 1, 1, 1, 1, 1, 1, 1, 1, 1, 1, 1, 1, 1, 1, 1, 1, 1, 1, 1, 1, 1, 1, 1, 1, 1, 1, 1, 1, 1, 1, 1, 1, 1, 1, 1, 1, 1, 1, 1, 1, 1, 1, 1, 1, 1, 1, 1, 1, 1, 1, 1, 1, 1, 1, 1, 1, 1, 1, 1, 1, 1, 1, 1, 1, 1, 1, 1, 1, 1, 1, 1, 1, 1, 1, 1, 1, 1, 1, 1, 1, 1, 1, 1, 1, 1, 1, 1, 1, 1, 1, 1, 1, 1, 1, 1, 1, 1, 1, 1, 1, 1, 1, 1, 1, 1, 1, 1, 1, 1, 1, 1, 1, 1, 1, 1, 1, 1, 1, 1, 1, 1, 1, 1, 1, 1, 1, 1, 1, 1, 1, 1, 1, 1, 1, 1, 1, 1, 1, 1, 1, 1, 1, 1, 1, 1, 1, 1, 1, 1, 1, 1, 1, 1, 1, 1, 1, 1, 1, 1, 1, 1, 1, 1, 1, 1, 1, 1, 1, 1, 1, 1, 1, 1, 1, 1, 1, 1, 1, 1, 1, 1, 1, 1, 1, 1, 1, 1, 1, 1, 1, 1, 1, 1, 1, 1, 1, 1, 1, 1, 1, 1, 1, 1, 1, 1, 1, 1, 1, 1, 1, 1, 1, 1, 1, 1, 1, 1, 1, 1, 1, 1, 0, 0, 0, 0, 0, 0])
me_cube_001.materials.append(mat_exterieur)
me_cube_001.materials.append(mat_papiern1_001)
me_cube_001.materials.append(mat_feu)
me_cube_001.materials.append(mat_glace)
me_cube_001.materials.append(mat_foudre)
me_cube_001.materials.append(mat_vent_001)
me_cube_001.use_remesh_preserve_volume = False
me_cube_001.use_remesh_preserve_attributes = False
me_cube_001.use_mirror_vertex_groups = False
me_cube_001.update()

# ---- objects
ob_livre = bpy.data.objects.new('livre', me_cube)
ob_moitie_d = bpy.data.objects.new('moitie D', me_cube_002)
ob_moitie_g = bpy.data.objects.new('moitie G', me_cube_001)

# ---- transforms, parenting, visibility, modifiers, constraints
ob_livre.location = (0.0, 0.0, 0.0)
ob_livre.rotation_euler = (-2.687e-07, 3.14, -1.829e-10)
ob_livre.scale = (0.06401, 0.06401, 0.06401)
ob_livre.lineart.crease_threshold = 0.0
ob_moitie_d.parent = ob_livre
ob_moitie_d.matrix_parent_inverse = Matrix(((15.62, 0.0, 0.0, -93.29), (0.0, 15.62, 0.0, -3.167), (-2.384e-07, 0.0, 15.62, -21.78), (0.0, 0.0, 0.0, 1.0)))
ob_moitie_d.location = (5.965, 0.2022, 1.395)
ob_moitie_d.lineart.crease_threshold = 0.0
ob_moitie_g.parent = ob_livre
ob_moitie_g.matrix_parent_inverse = Matrix(((15.62, 0.0, 0.0, -93.29), (0.0, 15.62, 0.0, -3.167), (-2.384e-07, 0.0, 15.62, -21.78), (0.0, 0.0, 0.0, 1.0)))
ob_moitie_g.location = (5.974, 0.203, 1.394)
ob_moitie_g.lineart.crease_threshold = 0.0

# ---- collection membership
col_collection_1.objects.link(ob_livre)
col_collection_1.objects.link(ob_moitie_d)
col_collection_1.objects.link(ob_moitie_g)

# ---- scene / render settings (as saved in the file)
scene.frame_start = 1; scene.frame_end = 250; scene.frame_set(1)
scene.render.engine = 'BLENDER_EEVEE_NEXT'
scene.render.resolution_percentage = 50
scene.render.dither_intensity = 0.0
scene.cycles.use_denoising = False
scene.cycles.samples = 128
scene.cycles.sampling_pattern = 'TABULATED_SOBOL'
scene.cycles.use_adaptive_sampling = False
scene.cycles.use_light_tree = False
scene.cycles.blur_glossy = 0.0
scene.cycles.sample_clamp_indirect = 0.0
scene.view_settings.view_transform = 'Standard'
bpy.context.view_layer.update()

# ---- added for rendering (the .blend has no active camera and no usable light): camera, sun
cam_auto = bpy.data.cameras.new('AutoCamera')
cam_auto.lens = 50.0
cam_auto.sensor_width = 36.0
cam_auto.clip_end = 1000.0
ob_auto_camera = bpy.data.objects.new('AutoCamera', cam_auto)
scene.collection.objects.link(ob_auto_camera)
ob_auto_camera.location = (11.0952, -13.2983, 8.23592)
ob_auto_camera.rotation_euler = (1.09748, -7.21219e-08, 0.694738)
scene.camera = ob_auto_camera
light_auto_sun = bpy.data.lights.new('AutoSun', 'SUN')
light_auto_sun.energy = 3.0
light_auto_sun.angle = 0.0523599
ob_auto_sun = bpy.data.objects.new('AutoSun', light_auto_sun)
scene.collection.objects.link(ob_auto_sun)
ob_auto_sun.rotation_euler = (0.872665, 0.174533, 0.523599)
bpy.context.view_layer.update()
